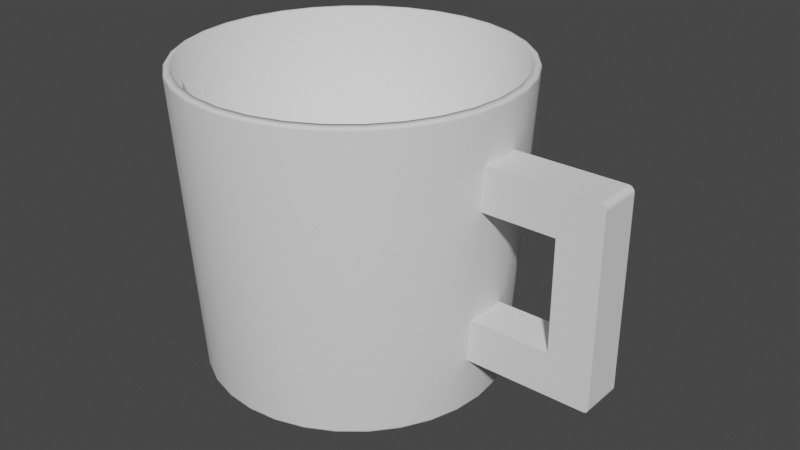 # Source: blend.blend  (saved by Blender 3.0.42; exported with 4.5.12 LTS)
import bpy
from mathutils import Matrix  # noqa: F401  (used for matrix-valued properties, if any)

bpy.ops.wm.read_factory_settings(use_empty=True)
scene = bpy.context.scene
scene.name = 'Scene'

# ---- collections
col_collection = bpy.data.collections.new('Collection'); scene.collection.children.link(col_collection)

# ---- world
world_world = bpy.data.worlds.new('World'); scene.world = world_world
world_world.use_nodes = True; world_world.node_tree.nodes.clear()
_N = world_world.node_tree.nodes; _L = world_world.node_tree.links
n0 = _N.new('ShaderNodeOutputWorld'); n0.name = 'World Output'; n0.location = (300, 300)
n1 = _N.new('ShaderNodeBackground'); n1.name = 'Background'; n1.location = (10, 300)
n1.inputs[0].default_value = (0.05088, 0.05088, 0.05088, 1.0)
_L.new(n1.outputs[0], n0.inputs[0])
n0.is_active_output = True
world_world.color = (0.05088, 0.05088, 0.05088)
world_world.use_sun_shadow = False
world_world.sun_shadow_jitter_overblur = 0.0

# ---- meshes
me_x = bpy.data.meshes.new('柱体')
me_x.from_pydata([(0.2056, 0.8186, -0.9246), (0.208, 0.8222, -0.9232), (0.2102, 0.8254, -0.9208), (0.212, 0.8282, -0.9177), (0.2135, 0.8304, -0.9139), (0.2144, 0.8318, -0.9098), (0.2031, 0.8149, -0.9251), (0.2149, 0.8324, -0.9054), (0.03541, 0.9096, -0.9246), (0.03705, 0.9136, -0.9232), (0.03855, 0.9172, -0.9208), (0.03983, 0.9203, -0.9177), (0.04082, 0.9227, -0.9139), (0.04148, 0.9243, -0.9098), (0.0337, 0.9055, -0.9251), (0.04177, 0.925, -0.9054), (-0.1493, 0.9656, -0.9246), (-0.1484, 0.9698, -0.9232), (-0.1477, 0.9737, -0.9208), (-0.147, 0.977, -0.9177), (-0.1465, 0.9795, -0.9139), (-0.1462, 0.9812, -0.9098), (-0.1502, 0.9613, -0.9251), (-0.146, 0.9819, -0.9054), (-0.3414, 1.0, -0.9098), (-0.3414, 0.9987, -0.9139), (-0.3414, 0.9961, -0.9177), (-0.3414, 0.9928, -0.9208), (-0.3414, 0.9888, -0.9232), (-0.3414, 0.9845, -0.9246), (-0.3414, 1.001, -0.9054), (-0.3414, 0.9801, -0.9251), (-0.3414, 0.9646, -0.8898), (-0.3414, 1.067, 1.078), (-0.1532, 0.9461, -0.8898), (-0.1331, 1.047, 1.078), (0.02778, 0.8912, -0.8898), (0.06711, 0.9861, 1.078), (0.1946, 0.8021, -0.8898), (0.2517, 0.8875, 1.078), (0.3407, 0.6821, -0.8898), (0.4134, 0.7548, 1.078), (0.4607, 0.5359, -0.8898), (0.5461, 0.593, 1.078), (0.5498, 0.3691, -0.8898), (0.6448, 0.4085, 1.078), (0.6047, 0.1882, -0.8898), (0.7055, 0.2082, 1.078), (0.6233, -3.109e-08, -0.8898), (0.726, -3.465e-08, 1.078), (0.6047, -0.1882, -0.8898), (0.7055, -0.2082, 1.078), (0.5498, -0.3691, -0.8898), (0.6448, -0.4085, 1.078), (0.4607, -0.5359, -0.8898), (0.5461, -0.593, 1.078), (0.3407, -0.6821, -0.8898), (0.4134, -0.7548, 1.078), (0.1946, -0.8021, -0.8898), (0.2517, -0.8875, 1.078), (0.02778, -0.8912, -0.8898), (0.06711, -0.9861, 1.078), (-0.1532, -0.9461, -0.8898), (-0.1331, -1.047, 1.078), (-0.3414, -0.9646, -0.8898), (-0.3414, -1.067, 1.078), (-0.5296, -0.9461, -0.8898), (-0.5496, -1.047, 1.078), (-0.7105, -0.8912, -0.8898), (-0.7498, -0.9861, 1.078), (-0.8773, -0.8021, -0.8898), (-0.9344, -0.8875, 1.078), (-1.023, -0.6821, -0.8898), (-1.096, -0.7548, 1.078), (-1.143, -0.5359, -0.8898), (-1.229, -0.593, 1.078), (-1.233, -0.3691, -0.8898), (-1.328, -0.4085, 1.078), (-1.287, -0.1882, -0.8898), (-1.388, -0.2082, 1.078), (-1.306, 2.454e-08, -0.8898), (-1.409, 2.751e-08, 1.078), (-1.287, 0.1882, -0.8898), (-1.388, 0.2082, 1.078), (-1.233, 0.3691, -0.8898), (-1.328, 0.4085, 1.078), (-1.143, 0.5359, -0.8898), (-1.229, 0.593, 1.078), (-1.023, 0.6821, -0.8898), (-1.096, 0.7548, 1.078), (-0.8773, 0.8021, -0.8898), (-0.9344, 0.8875, 1.078), (-0.7105, 0.8912, -0.8898), (-0.7498, 0.9861, 1.078), (-0.5296, 0.9461, -0.8898), (-0.5496, 1.047, 1.078), (-0.3414, 1.116, 1.055), (-0.3414, 1.097, 1.076), (-0.3414, 1.116, 1.06), (-0.3414, 1.115, 1.064), (-0.3414, 1.113, 1.068), (-0.3414, 1.11, 1.071), (-0.3414, 1.106, 1.074), (-0.3414, 1.102, 1.075), (-0.1273, 1.076, 1.076), (-0.1236, 1.095, 1.055), (-0.1264, 1.081, 1.075), (-0.1256, 1.085, 1.074), (-0.1249, 1.088, 1.071), (-0.1243, 1.091, 1.068), (-0.1239, 1.093, 1.064), (-0.1237, 1.094, 1.06), (0.07861, 1.014, 1.076), (0.08577, 1.031, 1.055), (0.08029, 1.018, 1.075), (0.08186, 1.022, 1.074), (0.08325, 1.025, 1.071), (0.08439, 1.028, 1.068), (0.08521, 1.03, 1.064), (0.08568, 1.031, 1.06), (0.2683, 0.9125, 1.076), (0.2787, 0.928, 1.055), (0.2708, 0.9161, 1.075), (0.2731, 0.9196, 1.074), (0.2751, 0.9226, 1.071), (0.2767, 0.925, 1.068), (0.2779, 0.9268, 1.064), (0.2786, 0.9278, 1.06), (0.4346, 0.776, 1.076), (0.4479, 0.7892, 1.055), (0.4377, 0.7791, 1.075), (0.4407, 0.782, 1.074), (0.4432, 0.7846, 1.071), (0.4453, 0.7867, 1.068), (0.4468, 0.7882, 1.064), (0.4477, 0.7891, 1.06), (0.5711, 0.6097, 1.076), (0.5867, 0.6201, 1.055), (0.5748, 0.6121, 1.075), (0.5782, 0.6144, 1.074), (0.5812, 0.6164, 1.071), (0.5837, 0.6181, 1.068), (0.5855, 0.6193, 1.064), (0.5865, 0.62, 1.06), (0.6725, 0.42, 1.076), (0.6898, 0.4271, 1.055), (0.6766, 0.4217, 1.075), (0.6804, 0.4232, 1.074), (0.6838, 0.4246, 1.071), (0.6865, 0.4257, 1.068), (0.6885, 0.4266, 1.064), (0.6896, 0.427, 1.06), (0.735, 0.2141, 1.076), (0.7533, 0.2178, 1.055), (0.7393, 0.215, 1.075), (0.7433, 0.2158, 1.074), (0.7469, 0.2165, 1.071), (0.7498, 0.217, 1.068), (0.7519, 0.2175, 1.064), (0.7531, 0.2177, 1.06), (0.7561, -3.465e-08, 1.076), (0.7748, -3.462e-08, 1.055), (0.7605, -3.465e-08, 1.075), (0.7646, -3.465e-08, 1.074), (0.7682, -3.465e-08, 1.071), (0.7712, -3.463e-08, 1.068), (0.7733, -3.463e-08, 1.064), (0.7745, -3.463e-08, 1.06), (0.735, -0.2141, 1.076), (0.7533, -0.2178, 1.055), (0.7393, -0.215, 1.075), (0.7433, -0.2158, 1.074), (0.7469, -0.2165, 1.071), (0.7498, -0.217, 1.068), (0.7519, -0.2175, 1.064), (0.7531, -0.2177, 1.06), (0.6725, -0.42, 1.076), (0.6898, -0.4271, 1.055), (0.6766, -0.4217, 1.075), (0.6804, -0.4232, 1.074), (0.6838, -0.4246, 1.071), (0.6865, -0.4257, 1.068), (0.6885, -0.4266, 1.064), (0.6896, -0.427, 1.06), (0.5711, -0.6097, 1.076), (0.5867, -0.6201, 1.055), (0.5748, -0.6121, 1.075), (0.5782, -0.6144, 1.074), (0.5812, -0.6164, 1.071), (0.5837, -0.6181, 1.068), (0.5855, -0.6193, 1.064), (0.5865, -0.62, 1.06), (0.4346, -0.776, 1.076), (0.4479, -0.7892, 1.055), (0.4377, -0.7791, 1.075), (0.4407, -0.782, 1.074), (0.4432, -0.7846, 1.071), (0.4453, -0.7867, 1.068), (0.4468, -0.7882, 1.064), (0.4477, -0.7891, 1.06), (0.2683, -0.9125, 1.076), (0.2787, -0.928, 1.055), (0.2708, -0.9161, 1.075), (0.2731, -0.9196, 1.074), (0.2751, -0.9226, 1.071), (0.2767, -0.925, 1.068), (0.2779, -0.9268, 1.064), (0.2786, -0.9278, 1.06), (0.07861, -1.014, 1.076), (0.08577, -1.031, 1.055), (0.08029, -1.018, 1.075), (0.08186, -1.022, 1.074), (0.08325, -1.025, 1.071), (0.08439, -1.028, 1.068), (0.08521, -1.03, 1.064), (0.08568, -1.031, 1.06), (-0.1273, -1.076, 1.076), (-0.1236, -1.095, 1.055), (-0.1264, -1.081, 1.075), (-0.1256, -1.085, 1.074), (-0.1249, -1.088, 1.071), (-0.1243, -1.091, 1.068), (-0.1239, -1.093, 1.064), (-0.1237, -1.094, 1.06), (-0.3414, -1.097, 1.076), (-0.3414, -1.116, 1.055), (-0.3414, -1.102, 1.075), (-0.3414, -1.106, 1.074), (-0.3414, -1.11, 1.071), (-0.3414, -1.113, 1.068), (-0.3414, -1.115, 1.064), (-0.3414, -1.116, 1.06), (-0.5555, -1.076, 1.076), (-0.5591, -1.095, 1.055), (-0.5563, -1.081, 1.075), (-0.5571, -1.085, 1.074), (-0.5578, -1.088, 1.071), (-0.5584, -1.091, 1.068), (-0.5588, -1.093, 1.064), (-0.5591, -1.094, 1.06), (-0.7613, -1.014, 1.076), (-0.7685, -1.031, 1.055), (-0.763, -1.018, 1.075), (-0.7646, -1.022, 1.074), (-0.766, -1.025, 1.071), (-0.7671, -1.028, 1.068), (-0.7679, -1.03, 1.064), (-0.7684, -1.031, 1.06), (-0.9511, -0.9125, 1.076), (-0.9615, -0.928, 1.055), (-0.9535, -0.9161, 1.075), (-0.9558, -0.9196, 1.074), (-0.9578, -0.9226, 1.071), (-0.9595, -0.925, 1.068), (-0.9606, -0.9268, 1.064), (-0.9613, -0.9278, 1.06), (-1.117, -0.776, 1.076), (-1.131, -0.7892, 1.055), (-1.12, -0.7791, 1.075), (-1.123, -0.782, 1.074), (-1.126, -0.7846, 1.071), (-1.128, -0.7867, 1.068), (-1.13, -0.7882, 1.064), (-1.13, -0.7891, 1.06), (-1.254, -0.6097, 1.076), (-1.269, -0.6201, 1.055), (-1.257, -0.6121, 1.075), (-1.261, -0.6144, 1.074), (-1.264, -0.6164, 1.071), (-1.266, -0.6181, 1.068), (-1.268, -0.6193, 1.064), (-1.269, -0.62, 1.06), (-1.355, -0.42, 1.076), (-1.373, -0.4271, 1.055), (-1.359, -0.4217, 1.075), (-1.363, -0.4232, 1.074), (-1.366, -0.4246, 1.071), (-1.369, -0.4257, 1.068), (-1.371, -0.4266, 1.064), (-1.372, -0.427, 1.06), (-1.418, -0.2141, 1.076), (-1.436, -0.2178, 1.055), (-1.422, -0.215, 1.075), (-1.426, -0.2158, 1.074), (-1.43, -0.2165, 1.071), (-1.433, -0.217, 1.068), (-1.435, -0.2175, 1.064), (-1.436, -0.2177, 1.06), (-1.439, 2.751e-08, 1.076), (-1.458, 2.748e-08, 1.055), (-1.443, 2.752e-08, 1.075), (-1.447, 2.752e-08, 1.074), (-1.451, 2.752e-08, 1.071), (-1.454, 2.752e-08, 1.068), (-1.456, 2.749e-08, 1.064), (-1.457, 2.749e-08, 1.06), (-1.418, 0.2141, 1.076), (-1.436, 0.2178, 1.055), (-1.422, 0.215, 1.075), (-1.426, 0.2158, 1.074), (-1.43, 0.2165, 1.071), (-1.433, 0.217, 1.068), (-1.435, 0.2175, 1.064), (-1.436, 0.2177, 1.06), (-1.355, 0.42, 1.076), (-1.373, 0.4271, 1.055), (-1.359, 0.4217, 1.075), (-1.363, 0.4232, 1.074), (-1.366, 0.4246, 1.071), (-1.369, 0.4257, 1.068), (-1.371, 0.4266, 1.064), (-1.372, 0.427, 1.06), (-1.254, 0.6097, 1.076), (-1.269, 0.6201, 1.055), (-1.257, 0.6121, 1.075), (-1.261, 0.6144, 1.074), (-1.264, 0.6164, 1.071), (-1.266, 0.6181, 1.068), (-1.268, 0.6193, 1.064), (-1.269, 0.62, 1.06), (-1.117, 0.776, 1.076), (-1.131, 0.7892, 1.055), (-1.12, 0.7791, 1.075), (-1.123, 0.782, 1.074), (-1.126, 0.7846, 1.071), (-1.128, 0.7867, 1.068), (-1.13, 0.7882, 1.064), (-1.13, 0.7891, 1.06), (-0.9511, 0.9125, 1.076), (-0.9615, 0.928, 1.055), (-0.9535, 0.9161, 1.075), (-0.9558, 0.9196, 1.074), (-0.9578, 0.9226, 1.071), (-0.9595, 0.925, 1.068), (-0.9606, 0.9268, 1.064), (-0.9613, 0.9278, 1.06), (-0.7613, 1.014, 1.076), (-0.7685, 1.031, 1.055), (-0.763, 1.018, 1.075), (-0.7646, 1.022, 1.074), (-0.766, 1.025, 1.071), (-0.7671, 1.028, 1.068), (-0.7679, 1.03, 1.064), (-0.7684, 1.031, 1.06), (-0.5555, 1.076, 1.076), (-0.5591, 1.095, 1.055), (-0.5563, 1.081, 1.075), (-0.5571, 1.085, 1.074), (-0.5578, 1.088, 1.071), (-0.5584, 1.091, 1.068), (-0.5588, 1.093, 1.064), (-0.5591, 1.094, 1.06), (0.3666, 0.7079, -0.9054), (0.3517, 0.693, -0.9251), (0.366, 0.7074, -0.9098), (0.3648, 0.7062, -0.9139), (0.363, 0.7043, -0.9177), (0.3606, 0.702, -0.9208), (0.3579, 0.6992, -0.9232), (0.3548, 0.6962, -0.9246), (0.4911, 0.5562, -0.9054), (0.4736, 0.5445, -0.9251), (0.4904, 0.5558, -0.9098), (0.489, 0.5548, -0.9139), (0.4869, 0.5534, -0.9177), (0.4841, 0.5515, -0.9208), (0.4808, 0.5494, -0.9232), (0.4773, 0.547, -0.9246), (0.5836, 0.3831, -0.9054), (0.5641, 0.3751, -0.9251), (0.5829, 0.3828, -0.9098), (0.5813, 0.3822, -0.9139), (0.5789, 0.3812, -0.9177), (0.5758, 0.3799, -0.9208), (0.5722, 0.3784, -0.9232), (0.5682, 0.3768, -0.9246), (0.6406, 0.1953, -0.9054), (0.6199, 0.1912, -0.9251), (0.6398, 0.1952, -0.9098), (0.6381, 0.1948, -0.9139), (0.6356, 0.1943, -0.9177), (0.6323, 0.1937, -0.9208), (0.6285, 0.1929, -0.9232), (0.6243, 0.1921, -0.9246), (0.6598, -3.113e-08, -0.9054), (0.6387, -2.988e-08, -0.9251), (0.659, -3.109e-08, -0.9098), (0.6573, -3.1e-08, -0.9139), (0.6547, -3.085e-08, -0.9177), (0.6514, -3.065e-08, -0.9208), (0.6475, -3.04e-08, -0.9232), (0.6432, -3.014e-08, -0.9246), (0.6406, -0.1953, -0.9054), (0.6199, -0.1912, -0.9251), (0.6398, -0.1952, -0.9098), (0.6381, -0.1948, -0.9139), (0.6356, -0.1943, -0.9177), (0.6323, -0.1937, -0.9208), (0.6285, -0.1929, -0.9232), (0.6243, -0.1921, -0.9246), (0.5836, -0.3831, -0.9054), (0.5641, -0.3751, -0.9251), (0.5829, -0.3828, -0.9098), (0.5813, -0.3822, -0.9139), (0.5789, -0.3812, -0.9177), (0.5758, -0.3799, -0.9208), (0.5722, -0.3784, -0.9232), (0.5682, -0.3768, -0.9246), (0.4911, -0.5562, -0.9054), (0.4736, -0.5445, -0.9251), (0.4904, -0.5558, -0.9098), (0.489, -0.5548, -0.9139), (0.4869, -0.5534, -0.9177), (0.4841, -0.5515, -0.9208), (0.4808, -0.5494, -0.9232), (0.4773, -0.547, -0.9246), (0.3666, -0.7079, -0.9054), (0.3517, -0.693, -0.9251), (0.366, -0.7074, -0.9098), (0.3648, -0.7062, -0.9139), (0.363, -0.7043, -0.9177), (0.3606, -0.702, -0.9208), (0.3579, -0.6992, -0.9232), (0.3548, -0.6962, -0.9246), (0.2149, -0.8324, -0.9054), (0.2031, -0.8149, -0.9251), (0.2144, -0.8318, -0.9098), (0.2135, -0.8304, -0.9139), (0.212, -0.8282, -0.9177), (0.2102, -0.8254, -0.9208), (0.208, -0.8222, -0.9232), (0.2056, -0.8186, -0.9246), (0.04177, -0.925, -0.9054), (0.0337, -0.9055, -0.9251), (0.04148, -0.9243, -0.9098), (0.04082, -0.9227, -0.9139), (0.03983, -0.9203, -0.9177), (0.03855, -0.9172, -0.9208), (0.03705, -0.9136, -0.9232), (0.03541, -0.9096, -0.9246), (-0.146, -0.9819, -0.9054), (-0.1502, -0.9613, -0.9251), (-0.1462, -0.9812, -0.9098), (-0.1465, -0.9795, -0.9139), (-0.147, -0.977, -0.9177), (-0.1477, -0.9737, -0.9208), (-0.1484, -0.9698, -0.9232), (-0.1493, -0.9656, -0.9246), (-0.3414, -1.001, -0.9054), (-0.3414, -0.9801, -0.9251), (-0.3414, -1.0, -0.9098), (-0.3414, -0.9987, -0.9139), (-0.3414, -0.9961, -0.9177), (-0.3414, -0.9928, -0.9208), (-0.3414, -0.9888, -0.9232), (-0.3414, -0.9845, -0.9246), (-0.5367, -0.9819, -0.9054), (-0.5326, -0.9613, -0.9251), (-0.5365, -0.9812, -0.9098), (-0.5362, -0.9795, -0.9139), (-0.5357, -0.977, -0.9177), (-0.535, -0.9737, -0.9208), (-0.5343, -0.9698, -0.9232), (-0.5334, -0.9656, -0.9246), (-0.7245, -0.925, -0.9054), (-0.7164, -0.9055, -0.9251), (-0.7242, -0.9243, -0.9098), (-0.7235, -0.9227, -0.9139), (-0.7226, -0.9203, -0.9177), (-0.7213, -0.9172, -0.9208), (-0.7198, -0.9136, -0.9232), (-0.7181, -0.9096, -0.9246), (-0.8976, -0.8324, -0.9054), (-0.8859, -0.8149, -0.9251), (-0.8972, -0.8318, -0.9098), (-0.8962, -0.8304, -0.9139), (-0.8948, -0.8282, -0.9177), (-0.8929, -0.8254, -0.9208), (-0.8907, -0.8222, -0.9232), (-0.8883, -0.8186, -0.9246), (-1.049, -0.7079, -0.9054), (-1.034, -0.693, -0.9251), (-1.049, -0.7074, -0.9098), (-1.048, -0.7062, -0.9139), (-1.046, -0.7043, -0.9177), (-1.043, -0.702, -0.9208), (-1.041, -0.6992, -0.9232), (-1.038, -0.6962, -0.9246), (-1.174, -0.5562, -0.9054), (-1.156, -0.5445, -0.9251), (-1.173, -0.5558, -0.9098), (-1.172, -0.5548, -0.9139), (-1.17, -0.5534, -0.9177), (-1.167, -0.5515, -0.9208), (-1.164, -0.5494, -0.9232), (-1.16, -0.547, -0.9246), (-1.266, -0.3831, -0.9054), (-1.247, -0.3751, -0.9251), (-1.266, -0.3828, -0.9098), (-1.264, -0.3822, -0.9139), (-1.262, -0.3812, -0.9177), (-1.259, -0.3799, -0.9208), (-1.255, -0.3784, -0.9232), (-1.251, -0.3768, -0.9246), (-1.323, -0.1953, -0.9054), (-1.303, -0.1912, -0.9251), (-1.323, -0.1952, -0.9098), (-1.321, -0.1948, -0.9139), (-1.318, -0.1943, -0.9177), (-1.315, -0.1937, -0.9208), (-1.311, -0.1929, -0.9232), (-1.307, -0.1921, -0.9246), (-1.343, 2.457e-08, -0.9054), (-1.321, 2.461e-08, -0.9251), (-1.342, 2.456e-08, -0.9098), (-1.34, 2.458e-08, -0.9139), (-1.337, 2.456e-08, -0.9177), (-1.334, 2.458e-08, -0.9208), (-1.33, 2.458e-08, -0.9232), (-1.326, 2.459e-08, -0.9246), (-1.323, 0.1953, -0.9054), (-1.303, 0.1912, -0.9251), (-1.323, 0.1952, -0.9098), (-1.321, 0.1948, -0.9139), (-1.318, 0.1943, -0.9177), (-1.315, 0.1937, -0.9208), (-1.311, 0.1929, -0.9232), (-1.307, 0.1921, -0.9246), (-1.266, 0.3831, -0.9054), (-1.247, 0.3751, -0.9251), (-1.266, 0.3828, -0.9098), (-1.264, 0.3822, -0.9139), (-1.262, 0.3812, -0.9177), (-1.259, 0.3799, -0.9208), (-1.255, 0.3784, -0.9232), (-1.251, 0.3768, -0.9246), (-1.174, 0.5562, -0.9054), (-1.156, 0.5445, -0.9251), (-1.173, 0.5558, -0.9098), (-1.172, 0.5548, -0.9139), (-1.17, 0.5534, -0.9177), (-1.167, 0.5515, -0.9208), (-1.164, 0.5494, -0.9232), (-1.16, 0.547, -0.9246), (-1.049, 0.7079, -0.9054), (-1.034, 0.693, -0.9251), (-1.049, 0.7074, -0.9098), (-1.048, 0.7062, -0.9139), (-1.046, 0.7043, -0.9177), (-1.043, 0.702, -0.9208), (-1.041, 0.6992, -0.9232), (-1.038, 0.6962, -0.9246), (-0.8976, 0.8324, -0.9054), (-0.8859, 0.8149, -0.9251), (-0.8972, 0.8318, -0.9098), (-0.8962, 0.8304, -0.9139), (-0.8948, 0.8282, -0.9177), (-0.8929, 0.8254, -0.9208), (-0.8907, 0.8222, -0.9232), (-0.8883, 0.8186, -0.9246), (-0.7245, 0.925, -0.9054), (-0.7164, 0.9055, -0.9251), (-0.7242, 0.9243, -0.9098), (-0.7235, 0.9227, -0.9139), (-0.7226, 0.9203, -0.9177), (-0.7213, 0.9172, -0.9208), (-0.7198, 0.9136, -0.9232), (-0.7181, 0.9096, -0.9246), (-0.5367, 0.9819, -0.9054), (-0.5326, 0.9613, -0.9251), (-0.5365, 0.9812, -0.9098), (-0.5362, 0.9795, -0.9139), (-0.5357, 0.977, -0.9177), (-0.535, 0.9737, -0.9208), (-0.5343, 0.9698, -0.9232), (-0.5334, 0.9656, -0.9246), (1.216, -0.1426, -0.5677), (1.216, -0.1426, -0.2826), (1.216, 0.1426, -0.5677), (1.216, 0.1426, -0.2826), (1.501, -0.1426, -0.2826), (1.501, 0.1426, -0.2826), (1.216, 0.1426, -0.5677), (1.216, -0.1426, -0.5677), (1.216, -0.1426, -0.2826), (1.216, 0.1426, -0.2826), (0.6161, 0.1426, -0.5677), (0.6161, -0.1426, -0.5677), (0.6161, -0.1426, -0.2826), (0.6161, 0.1426, -0.2826), (1.216, -0.1426, -0.2826), (1.216, 0.1426, -0.2826), (1.501, 0.1426, -0.2826), (1.501, -0.1426, -0.2826), (1.216, -0.1426, 0.4433), (1.216, 0.1426, 0.4433), (1.501, 0.1426, 0.4433), (1.501, -0.1426, 0.4433), (1.216, -0.1426, 0.7317), (1.216, 0.1426, 0.7317), (1.216, -0.1426, 0.4433), (1.216, 0.1426, 0.4433), (1.216, -0.1426, 0.7317), (1.216, 0.1426, 0.7317), (0.7089, -0.1426, 0.4433), (0.7089, 0.1426, 0.4433), (0.7089, -0.1426, 0.7317), (0.7089, 0.1426, 0.7317), (1.475, -0.1426, -0.5677), (1.501, -0.1426, -0.5412), (1.485, -0.1426, -0.5657), (1.493, -0.1426, -0.5599), (1.499, -0.1426, -0.5514), (1.501, 0.1426, -0.5412), (1.475, 0.1426, -0.5677), (1.499, 0.1426, -0.5514), (1.493, 0.1426, -0.5599), (1.485, 0.1426, -0.5657), (1.46, 0.1426, 0.7317), (1.501, 0.1426, 0.6904), (1.469, 0.1426, 0.7307), (1.478, 0.1426, 0.7276), (1.486, 0.1426, 0.7227), (1.492, 0.1426, 0.7162), (1.497, 0.1426, 0.7083), (1.5, 0.1426, 0.6996), (1.501, -0.1426, 0.6904), (1.46, -0.1426, 0.7317), (1.5, -0.1426, 0.6996), (1.497, -0.1426, 0.7083), (1.492, -0.1426, 0.7162), (1.486, -0.1426, 0.7227), (1.478, -0.1426, 0.7276), (1.469, -0.1426, 0.7307)], [], [(23, 105, 113, 15), (112, 104, 35, 37), (120, 112, 37, 39), (128, 120, 39, 41), (136, 128, 41, 43), (144, 136, 43, 45), (152, 144, 45, 47), (160, 152, 47, 49), (168, 160, 49, 51), (176, 168, 51, 53), (184, 176, 53, 55), (192, 184, 55, 57), (200, 192, 57, 59), (208, 200, 59, 61), (216, 208, 61, 63), (224, 216, 63, 65), (232, 224, 65, 67), (240, 232, 67, 69), (248, 240, 69, 71), (256, 248, 71, 73), (264, 256, 73, 75), (272, 264, 75, 77), (280, 272, 77, 79), (288, 280, 79, 81), (296, 288, 81, 83), (304, 296, 83, 85), (312, 304, 85, 87), (320, 312, 87, 89), (328, 320, 89, 91), (336, 328, 91, 93), (344, 336, 93, 95), (97, 344, 95, 33), (568, 345, 96, 30), (32, 34, 35, 33), (34, 36, 37, 35), (36, 38, 39, 37), (38, 40, 41, 39), (40, 42, 43, 41), (42, 44, 45, 43), (44, 46, 47, 45), (46, 48, 49, 47), (48, 50, 51, 49), (50, 52, 53, 51), (52, 54, 55, 53), (54, 56, 57, 55), (56, 58, 59, 57), (58, 60, 61, 59), (60, 62, 63, 61), (62, 64, 65, 63), (64, 66, 67, 65), (66, 68, 69, 67), (68, 70, 71, 69), (70, 72, 73, 71), (72, 74, 75, 73), (74, 76, 77, 75), (76, 78, 79, 77), (78, 80, 81, 79), (80, 82, 83, 81), (82, 84, 85, 83), (84, 86, 87, 85), (86, 88, 89, 87), (88, 90, 91, 89), (90, 92, 93, 91), (92, 94, 95, 93), (94, 32, 33, 95), (32, 94, 92, 90, 88, 86, 84, 82, 80, 78, 76, 74, 72, 70, 68, 66, 64, 62, 60, 58, 56, 54, 52, 50, 48, 46, 44, 42, 40, 38, 36, 34), (31, 22, 14, 6, 353, 361, 369, 377, 385, 393, 401, 409, 417, 425, 433, 441, 449, 457, 465, 473, 481, 489, 497, 505, 513, 521, 529, 537, 545, 553, 561, 569), (7, 121, 129, 352), (352, 129, 137, 360), (360, 137, 145, 368), (368, 145, 153, 376), (376, 153, 161, 384), (384, 161, 169, 392), (392, 169, 177, 400), (400, 177, 185, 408), (408, 185, 193, 416), (416, 193, 201, 424), (424, 201, 209, 432), (432, 209, 217, 440), (440, 217, 225, 448), (448, 225, 233, 456), (456, 233, 241, 464), (464, 241, 249, 472), (472, 249, 257, 480), (480, 257, 265, 488), (488, 265, 273, 496), (496, 273, 281, 504), (504, 281, 289, 512), (512, 289, 297, 520), (520, 297, 305, 528), (528, 305, 313, 536), (536, 313, 321, 544), (544, 321, 329, 552), (552, 329, 337, 560), (560, 337, 345, 568), (30, 23, 21, 24), (15, 113, 121, 7), (105, 96, 98, 111), (111, 98, 99, 110), (110, 99, 100, 109), (109, 100, 101, 108), (108, 101, 102, 107), (107, 102, 103, 106), (106, 103, 97, 104), (113, 105, 111, 119), (119, 111, 110, 118), (118, 110, 109, 117), (117, 109, 108, 116), (116, 108, 107, 115), (115, 107, 106, 114), (114, 106, 104, 112), (121, 113, 119, 127), (127, 119, 118, 126), (126, 118, 117, 125), (125, 117, 116, 124), (124, 116, 115, 123), (123, 115, 114, 122), (122, 114, 112, 120), (129, 121, 127, 135), (135, 127, 126, 134), (134, 126, 125, 133), (133, 125, 124, 132), (132, 124, 123, 131), (131, 123, 122, 130), (130, 122, 120, 128), (137, 129, 135, 143), (143, 135, 134, 142), (142, 134, 133, 141), (141, 133, 132, 140), (140, 132, 131, 139), (139, 131, 130, 138), (138, 130, 128, 136), (145, 137, 143, 151), (151, 143, 142, 150), (150, 142, 141, 149), (149, 141, 140, 148), (148, 140, 139, 147), (147, 139, 138, 146), (146, 138, 136, 144), (153, 145, 151, 159), (159, 151, 150, 158), (158, 150, 149, 157), (157, 149, 148, 156), (156, 148, 147, 155), (155, 147, 146, 154), (154, 146, 144, 152), (161, 153, 159, 167), (167, 159, 158, 166), (166, 158, 157, 165), (165, 157, 156, 164), (164, 156, 155, 163), (163, 155, 154, 162), (162, 154, 152, 160), (169, 161, 167, 175), (175, 167, 166, 174), (174, 166, 165, 173), (173, 165, 164, 172), (172, 164, 163, 171), (171, 163, 162, 170), (170, 162, 160, 168), (177, 169, 175, 183), (183, 175, 174, 182), (182, 174, 173, 181), (181, 173, 172, 180), (180, 172, 171, 179), (179, 171, 170, 178), (178, 170, 168, 176), (185, 177, 183, 191), (191, 183, 182, 190), (190, 182, 181, 189), (189, 181, 180, 188), (188, 180, 179, 187), (187, 179, 178, 186), (186, 178, 176, 184), (193, 185, 191, 199), (199, 191, 190, 198), (198, 190, 189, 197), (197, 189, 188, 196), (196, 188, 187, 195), (195, 187, 186, 194), (194, 186, 184, 192), (201, 193, 199, 207), (207, 199, 198, 206), (206, 198, 197, 205), (205, 197, 196, 204), (204, 196, 195, 203), (203, 195, 194, 202), (202, 194, 192, 200), (209, 201, 207, 215), (215, 207, 206, 214), (214, 206, 205, 213), (213, 205, 204, 212), (212, 204, 203, 211), (211, 203, 202, 210), (210, 202, 200, 208), (217, 209, 215, 223), (223, 215, 214, 222), (222, 214, 213, 221), (221, 213, 212, 220), (220, 212, 211, 219), (219, 211, 210, 218), (218, 210, 208, 216), (225, 217, 223, 231), (231, 223, 222, 230), (230, 222, 221, 229), (229, 221, 220, 228), (228, 220, 219, 227), (227, 219, 218, 226), (226, 218, 216, 224), (233, 225, 231, 239), (239, 231, 230, 238), (238, 230, 229, 237), (237, 229, 228, 236), (236, 228, 227, 235), (235, 227, 226, 234), (234, 226, 224, 232), (241, 233, 239, 247), (247, 239, 238, 246), (246, 238, 237, 245), (245, 237, 236, 244), (244, 236, 235, 243), (243, 235, 234, 242), (242, 234, 232, 240), (249, 241, 247, 255), (255, 247, 246, 254), (254, 246, 245, 253), (253, 245, 244, 252), (252, 244, 243, 251), (251, 243, 242, 250), (250, 242, 240, 248), (257, 249, 255, 263), (263, 255, 254, 262), (262, 254, 253, 261), (261, 253, 252, 260), (260, 252, 251, 259), (259, 251, 250, 258), (258, 250, 248, 256), (265, 257, 263, 271), (271, 263, 262, 270), (270, 262, 261, 269), (269, 261, 260, 268), (268, 260, 259, 267), (267, 259, 258, 266), (266, 258, 256, 264), (273, 265, 271, 279), (279, 271, 270, 278), (278, 270, 269, 277), (277, 269, 268, 276), (276, 268, 267, 275), (275, 267, 266, 274), (274, 266, 264, 272), (281, 273, 279, 287), (287, 279, 278, 286), (286, 278, 277, 285), (285, 277, 276, 284), (284, 276, 275, 283), (283, 275, 274, 282), (282, 274, 272, 280), (289, 281, 287, 295), (295, 287, 286, 294), (294, 286, 285, 293), (293, 285, 284, 292), (292, 284, 283, 291), (291, 283, 282, 290), (290, 282, 280, 288), (297, 289, 295, 303), (303, 295, 294, 302), (302, 294, 293, 301), (301, 293, 292, 300), (300, 292, 291, 299), (299, 291, 290, 298), (298, 290, 288, 296), (305, 297, 303, 311), (311, 303, 302, 310), (310, 302, 301, 309), (309, 301, 300, 308), (308, 300, 299, 307), (307, 299, 298, 306), (306, 298, 296, 304), (313, 305, 311, 319), (319, 311, 310, 318), (318, 310, 309, 317), (317, 309, 308, 316), (316, 308, 307, 315), (315, 307, 306, 314), (314, 306, 304, 312), (321, 313, 319, 327), (327, 319, 318, 326), (326, 318, 317, 325), (325, 317, 316, 324), (324, 316, 315, 323), (323, 315, 314, 322), (322, 314, 312, 320), (329, 321, 327, 335), (335, 327, 326, 334), (334, 326, 325, 333), (333, 325, 324, 332), (332, 324, 323, 331), (331, 323, 322, 330), (330, 322, 320, 328), (337, 329, 335, 343), (343, 335, 334, 342), (342, 334, 333, 341), (341, 333, 332, 340), (340, 332, 331, 339), (339, 331, 330, 338), (338, 330, 328, 336), (345, 337, 343, 351), (351, 343, 342, 350), (350, 342, 341, 349), (349, 341, 340, 348), (348, 340, 339, 347), (347, 339, 338, 346), (346, 338, 336, 344), (96, 345, 351, 98), (98, 351, 350, 99), (99, 350, 349, 100), (100, 349, 348, 101), (101, 348, 347, 102), (102, 347, 346, 103), (103, 346, 344, 97), (104, 97, 33, 35), (24, 21, 20, 25), (25, 20, 19, 26), (26, 19, 18, 27), (27, 18, 17, 28), (28, 17, 16, 29), (29, 16, 22, 31), (23, 15, 13, 21), (21, 13, 12, 20), (20, 12, 11, 19), (19, 11, 10, 18), (18, 10, 9, 17), (17, 9, 8, 16), (16, 8, 14, 22), (15, 7, 5, 13), (13, 5, 4, 12), (12, 4, 3, 11), (11, 3, 2, 10), (10, 2, 1, 9), (9, 1, 0, 8), (8, 0, 6, 14), (7, 352, 354, 5), (5, 354, 355, 4), (4, 355, 356, 3), (3, 356, 357, 2), (2, 357, 358, 1), (1, 358, 359, 0), (0, 359, 353, 6), (352, 360, 362, 354), (354, 362, 363, 355), (355, 363, 364, 356), (356, 364, 365, 357), (357, 365, 366, 358), (358, 366, 367, 359), (359, 367, 361, 353), (360, 368, 370, 362), (362, 370, 371, 363), (363, 371, 372, 364), (364, 372, 373, 365), (365, 373, 374, 366), (366, 374, 375, 367), (367, 375, 369, 361), (368, 376, 378, 370), (370, 378, 379, 371), (371, 379, 380, 372), (372, 380, 381, 373), (373, 381, 382, 374), (374, 382, 383, 375), (375, 383, 377, 369), (376, 384, 386, 378), (378, 386, 387, 379), (379, 387, 388, 380), (380, 388, 389, 381), (381, 389, 390, 382), (382, 390, 391, 383), (383, 391, 385, 377), (384, 392, 394, 386), (386, 394, 395, 387), (387, 395, 396, 388), (388, 396, 397, 389), (389, 397, 398, 390), (390, 398, 399, 391), (391, 399, 393, 385), (392, 400, 402, 394), (394, 402, 403, 395), (395, 403, 404, 396), (396, 404, 405, 397), (397, 405, 406, 398), (398, 406, 407, 399), (399, 407, 401, 393), (400, 408, 410, 402), (402, 410, 411, 403), (403, 411, 412, 404), (404, 412, 413, 405), (405, 413, 414, 406), (406, 414, 415, 407), (407, 415, 409, 401), (408, 416, 418, 410), (410, 418, 419, 411), (411, 419, 420, 412), (412, 420, 421, 413), (413, 421, 422, 414), (414, 422, 423, 415), (415, 423, 417, 409), (416, 424, 426, 418), (418, 426, 427, 419), (419, 427, 428, 420), (420, 428, 429, 421), (421, 429, 430, 422), (422, 430, 431, 423), (423, 431, 425, 417), (424, 432, 434, 426), (426, 434, 435, 427), (427, 435, 436, 428), (428, 436, 437, 429), (429, 437, 438, 430), (430, 438, 439, 431), (431, 439, 433, 425), (432, 440, 442, 434), (434, 442, 443, 435), (435, 443, 444, 436), (436, 444, 445, 437), (437, 445, 446, 438), (438, 446, 447, 439), (439, 447, 441, 433), (440, 448, 450, 442), (442, 450, 451, 443), (443, 451, 452, 444), (444, 452, 453, 445), (445, 453, 454, 446), (446, 454, 455, 447), (447, 455, 449, 441), (448, 456, 458, 450), (450, 458, 459, 451), (451, 459, 460, 452), (452, 460, 461, 453), (453, 461, 462, 454), (454, 462, 463, 455), (455, 463, 457, 449), (456, 464, 466, 458), (458, 466, 467, 459), (459, 467, 468, 460), (460, 468, 469, 461), (461, 469, 470, 462), (462, 470, 471, 463), (463, 471, 465, 457), (464, 472, 474, 466), (466, 474, 475, 467), (467, 475, 476, 468), (468, 476, 477, 469), (469, 477, 478, 470), (470, 478, 479, 471), (471, 479, 473, 465), (472, 480, 482, 474), (474, 482, 483, 475), (475, 483, 484, 476), (476, 484, 485, 477), (477, 485, 486, 478), (478, 486, 487, 479), (479, 487, 481, 473), (480, 488, 490, 482), (482, 490, 491, 483), (483, 491, 492, 484), (484, 492, 493, 485), (485, 493, 494, 486), (486, 494, 495, 487), (487, 495, 489, 481), (488, 496, 498, 490), (490, 498, 499, 491), (491, 499, 500, 492), (492, 500, 501, 493), (493, 501, 502, 494), (494, 502, 503, 495), (495, 503, 497, 489), (496, 504, 506, 498), (498, 506, 507, 499), (499, 507, 508, 500), (500, 508, 509, 501), (501, 509, 510, 502), (502, 510, 511, 503), (503, 511, 505, 497), (504, 512, 514, 506), (506, 514, 515, 507), (507, 515, 516, 508), (508, 516, 517, 509), (509, 517, 518, 510), (510, 518, 519, 511), (511, 519, 513, 505), (512, 520, 522, 514), (514, 522, 523, 515), (515, 523, 524, 516), (516, 524, 525, 517), (517, 525, 526, 518), (518, 526, 527, 519), (519, 527, 521, 513), (520, 528, 530, 522), (522, 530, 531, 523), (523, 531, 532, 524), (524, 532, 533, 525), (525, 533, 534, 526), (526, 534, 535, 527), (527, 535, 529, 521), (528, 536, 538, 530), (530, 538, 539, 531), (531, 539, 540, 532), (532, 540, 541, 533), (533, 541, 542, 534), (534, 542, 543, 535), (535, 543, 537, 529), (536, 544, 546, 538), (538, 546, 547, 539), (539, 547, 548, 540), (540, 548, 549, 541), (541, 549, 550, 542), (542, 550, 551, 543), (543, 551, 545, 537), (544, 552, 554, 546), (546, 554, 555, 547), (547, 555, 556, 548), (548, 556, 557, 549), (549, 557, 558, 550), (550, 558, 559, 551), (551, 559, 553, 545), (552, 560, 562, 554), (554, 562, 563, 555), (555, 563, 564, 556), (556, 564, 565, 557), (557, 565, 566, 558), (558, 566, 567, 559), (559, 567, 561, 553), (560, 568, 570, 562), (562, 570, 571, 563), (563, 571, 572, 564), (564, 572, 573, 565), (565, 573, 574, 566), (566, 574, 575, 567), (567, 575, 569, 561), (568, 30, 24, 570), (570, 24, 25, 571), (571, 25, 26, 572), (572, 26, 27, 573), (573, 27, 28, 574), (574, 28, 29, 575), (575, 29, 31, 569), (30, 96, 105, 23), (577, 579, 585, 584), (608, 610, 611, 612, 609, 580, 577, 576), (578, 579, 581, 613, 615, 616, 617, 614), (613, 581, 580, 609), (579, 577, 590, 591), (585, 582, 586, 589), (578, 576, 583, 582), (579, 578, 582, 585), (576, 577, 584, 583), (587, 588, 589, 586), (583, 584, 588, 587), (584, 585, 589, 588), (582, 583, 587, 586), (591, 590, 594, 595), (577, 580, 593, 590), (581, 579, 591, 592), (580, 581, 592, 593), (590, 593, 597, 594), (592, 591, 595, 596), (593, 592, 596, 597), (597, 596, 619, 626), (618, 599, 598, 627), (594, 597, 626, 628, 629, 630, 631, 632, 633, 627, 598), (599, 595, 601, 603), (603, 601, 605, 607), (598, 599, 603, 602), (594, 598, 602, 600), (595, 594, 600, 601), (605, 604, 606, 607), (602, 603, 607, 606), (600, 602, 606, 604), (601, 600, 604, 605), (608, 614, 617, 610), (610, 617, 616, 611), (611, 616, 615, 612), (612, 615, 613, 609), (578, 614, 608, 576), (618, 627, 633, 620), (620, 633, 632, 621), (621, 632, 631, 622), (622, 631, 630, 623), (623, 630, 629, 624), (624, 629, 628, 625), (625, 628, 626, 619), (596, 595, 599, 618, 620, 621, 622, 623, 624, 625, 619)])
me_x.polygons.foreach_set('use_smooth', [1, 1, 1, 1, 1, 1, 1, 1, 1, 1, 1, 1, 1, 1, 1, 1, 1, 1, 1, 1, 1, 1, 1, 1, 1, 1, 1, 1, 1, 1, 1, 1, 1, 1, 1, 1, 1, 1, 1, 1, 1, 1, 1, 1, 1, 1, 1, 1, 1, 1, 1, 1, 1, 1, 1, 1, 1, 1, 1, 1, 1, 1, 1, 1, 1, 1, 1, 1, 1, 1, 1, 1, 1, 1, 1, 1, 1, 1, 1, 1, 1, 1, 1, 1, 1, 1, 1, 1, 1, 1, 1, 1, 1, 1, 1, 1, 1, 1, 1, 1, 1, 1, 1, 1, 1, 1, 1, 1, 1, 1, 1, 1, 1, 1, 1, 1, 1, 1, 1, 1, 1, 1, 1, 1, 1, 1, 1, 1, 1, 1, 1, 1, 1, 1, 1, 1, 1, 1, 1, 1, 1, 1, 1, 1, 1, 1, 1, 1, 1, 1, 1, 1, 1, 1, 1, 1, 1, 1, 1, 1, 1, 1, 1, 1, 1, 1, 1, 1, 1, 1, 1, 1, 1, 1, 1, 1, 1, 1, 1, 1, 1, 1, 1, 1, 1, 1, 1, 1, 1, 1, 1, 1, 1, 1, 1, 1, 1, 1, 1, 1, 1, 1, 1, 1, 1, 1, 1, 1, 1, 1, 1, 1, 1, 1, 1, 1, 1, 1, 1, 1, 1, 1, 1, 1, 1, 1, 1, 1, 1, 1, 1, 1, 1, 1, 1, 1, 1, 1, 1, 1, 1, 1, 1, 1, 1, 1, 1, 1, 1, 1, 1, 1, 1, 1, 1, 1, 1, 1, 1, 1, 1, 1, 1, 1, 1, 1, 1, 1, 1, 1, 1, 1, 1, 1, 1, 1, 1, 1, 1, 1, 1, 1, 1, 1, 1, 1, 1, 1, 1, 1, 1, 1, 1, 1, 1, 1, 1, 1, 1, 1, 1, 1, 1, 1, 1, 1, 1, 1, 1, 1, 1, 1, 1, 1, 1, 1, 1, 1, 1, 1, 1, 1, 1, 1, 1, 1, 1, 1, 1, 1, 1, 1, 1, 1, 1, 1, 1, 1, 1, 1, 1, 1, 1, 1, 1, 1, 1, 1, 1, 1, 1, 1, 1, 1, 1, 1, 1, 1, 1, 1, 1, 1, 1, 1, 1, 1, 1, 1, 1, 1, 1, 1, 1, 1, 1, 1, 1, 1, 1, 1, 1, 1, 1, 1, 1, 1, 1, 1, 1, 1, 1, 1, 1, 1, 1, 1, 1, 1, 1, 1, 1, 1, 1, 1, 1, 1, 1, 1, 1, 1, 1, 1, 1, 1, 1, 1, 1, 1, 1, 1, 1, 1, 1, 1, 1, 1, 1, 1, 1, 1, 1, 1, 1, 1, 1, 1, 1, 1, 1, 1, 1, 1, 1, 1, 1, 1, 1, 1, 1, 1, 1, 1, 1, 1, 1, 1, 1, 1, 1, 1, 1, 1, 1, 1, 1, 1, 1, 1, 1, 1, 1, 1, 1, 1, 1, 1, 1, 1, 1, 1, 1, 1, 1, 1, 1, 1, 1, 1, 1, 1, 1, 1, 1, 1, 1, 1, 1, 1, 1, 1, 1, 1, 1, 1, 1, 1, 1, 1, 1, 1, 1, 1, 1, 1, 1, 1, 1, 1, 1, 1, 1, 1, 1, 1, 1, 1, 1, 1, 1, 1, 1, 1, 1, 1, 1, 1, 1, 1, 1, 1, 1, 1, 1, 1, 1, 1, 0, 0, 0, 0, 0, 0, 0, 0, 0, 0, 0, 0, 0, 0, 0, 0, 0, 0, 0, 0, 0, 0, 0, 0, 0, 0, 0, 0, 0, 0, 0, 0, 0, 0, 0, 0, 0, 0, 0, 0, 0, 0, 0, 0, 0])
_uv = me_x.uv_layers.new(name='UV 贴图')
_uv.uv.foreach_set('vector', [0.9688, 0.5049, 0.9688, 0.9951, 0.9375, 0.9951, 0.9375, 0.5049, 0.9375, 1.0, 0.9688, 1.0, 0.9688, 1.0, 0.9375, 1.0, 0.9062, 1.0, 0.9375, 1.0, 0.9375, 1.0, 0.9062, 1.0, 0.875, 1.0, 0.9062, 1.0, 0.9062, 1.0, 0.875, 1.0, 0.8438, 1.0, 0.875, 1.0, 0.875, 1.0, 0.8438, 1.0, 0.8125, 1.0, 0.8438, 1.0, 0.8438, 1.0, 0.8125, 1.0, 0.7812, 1.0, 0.8125, 1.0, 0.8125, 1.0, 0.7812, 1.0, 0.75, 1.0, 0.7812, 1.0, 0.7812, 1.0, 0.75, 1.0, 0.7188, 1.0, 0.75, 1.0, 0.75, 1.0, 0.7188, 1.0, 0.6875, 1.0, 0.7188, 1.0, 0.7188, 1.0, 0.6875, 1.0, 0.6562, 1.0, 0.6875, 1.0, 0.6875, 1.0, 0.6562, 1.0, 0.625, 1.0, 0.6562, 1.0, 0.6562, 1.0, 0.625, 1.0, 0.5938, 1.0, 0.625, 1.0, 0.625, 1.0, 0.5938, 1.0, 0.5625, 1.0, 0.5938, 1.0, 0.5938, 1.0, 0.5625, 1.0, 0.5312, 1.0, 0.5625, 1.0, 0.5625, 1.0, 0.5312, 1.0, 0.5, 1.0, 0.5312, 1.0, 0.5312, 1.0, 0.5, 1.0, 0.4688, 1.0, 0.5, 1.0, 0.5, 1.0, 0.4688, 1.0, 0.4375, 1.0, 0.4688, 1.0, 0.4688, 1.0, 0.4375, 1.0, 0.4062, 1.0, 0.4375, 1.0, 0.4375, 1.0, 0.4062, 1.0, 0.375, 1.0, 0.4062, 1.0, 0.4062, 1.0, 0.375, 1.0, 0.3438, 1.0, 0.375, 1.0, 0.375, 1.0, 0.3438, 1.0, 0.3125, 1.0, 0.3438, 1.0, 0.3438, 1.0, 0.3125, 1.0, 0.2812, 1.0, 0.3125, 1.0, 0.3125, 1.0, 0.2812, 1.0, 0.25, 1.0, 0.2812, 1.0, 0.2812, 1.0, 0.25, 1.0, 0.2188, 1.0, 0.25, 1.0, 0.25, 1.0, 0.2188, 1.0, 0.1875, 1.0, 0.2188, 1.0, 0.2188, 1.0, 0.1875, 1.0, 0.1562, 1.0, 0.1875, 1.0, 0.1875, 1.0, 0.1562, 1.0, 0.125, 1.0, 0.1562, 1.0, 0.1562, 1.0, 0.125, 1.0, 0.09375, 1.0, 0.125, 1.0, 0.125, 1.0, 0.09375, 1.0, 0.0625, 1.0, 0.09375, 1.0, 0.09375, 1.0, 0.0625, 1.0, 0.03125, 1.0, 0.0625, 1.0, 0.0625, 1.0, 0.03125, 1.0, 0.0, 1.0, 0.03125, 1.0, 0.03125, 1.0, 0.0, 1.0, 0.03125, 0.5049, 0.03125, 0.9951, 0.0, 0.9951, 0.0, 0.5049, 1.0, 0.5, 0.9688, 0.5, 0.9688, 1.0, 1.0, 1.0, 0.9688, 0.5, 0.9375, 0.5, 0.9375, 1.0, 0.9688, 1.0, 0.9375, 0.5, 0.9062, 0.5, 0.9062, 1.0, 0.9375, 1.0, 0.9062, 0.5, 0.875, 0.5, 0.875, 1.0, 0.9062, 1.0, 0.875, 0.5, 0.8438, 0.5, 0.8438, 1.0, 0.875, 1.0, 0.8438, 0.5, 0.8125, 0.5, 0.8125, 1.0, 0.8438, 1.0, 0.8125, 0.5, 0.7812, 0.5, 0.7812, 1.0, 0.8125, 1.0, 0.7812, 0.5, 0.75, 0.5, 0.75, 1.0, 0.7812, 1.0, 0.75, 0.5, 0.7188, 0.5, 0.7188, 1.0, 0.75, 1.0, 0.7188, 0.5, 0.6875, 0.5, 0.6875, 1.0, 0.7188, 1.0, 0.6875, 0.5, 0.6562, 0.5, 0.6562, 1.0, 0.6875, 1.0, 0.6562, 0.5, 0.625, 0.5, 0.625, 1.0, 0.6562, 1.0, 0.625, 0.5, 0.5938, 0.5, 0.5938, 1.0, 0.625, 1.0, 0.5938, 0.5, 0.5625, 0.5, 0.5625, 1.0, 0.5938, 1.0, 0.5625, 0.5, 0.5312, 0.5, 0.5312, 1.0, 0.5625, 1.0, 0.5312, 0.5, 0.5, 0.5, 0.5, 1.0, 0.5312, 1.0, 0.5, 0.5, 0.4688, 0.5, 0.4688, 1.0, 0.5, 1.0, 0.4688, 0.5, 0.4375, 0.5, 0.4375, 1.0, 0.4688, 1.0, 0.4375, 0.5, 0.4062, 0.5, 0.4062, 1.0, 0.4375, 1.0, 0.4062, 0.5, 0.375, 0.5, 0.375, 1.0, 0.4062, 1.0, 0.375, 0.5, 0.3438, 0.5, 0.3438, 1.0, 0.375, 1.0, 0.3438, 0.5, 0.3125, 0.5, 0.3125, 1.0, 0.3438, 1.0, 0.3125, 0.5, 0.2812, 0.5, 0.2812, 1.0, 0.3125, 1.0, 0.2812, 0.5, 0.25, 0.5, 0.25, 1.0, 0.2812, 1.0, 0.25, 0.5, 0.2188, 0.5, 0.2188, 1.0, 0.25, 1.0, 0.2188, 0.5, 0.1875, 0.5, 0.1875, 1.0, 0.2188, 1.0, 0.1875, 0.5, 0.1562, 0.5, 0.1562, 1.0, 0.1875, 1.0, 0.1562, 0.5, 0.125, 0.5, 0.125, 1.0, 0.1562, 1.0, 0.125, 0.5, 0.09375, 0.5, 0.09375, 1.0, 0.125, 1.0, 0.09375, 0.5, 0.0625, 0.5, 0.0625, 1.0, 0.09375, 1.0, 0.0625, 0.5, 0.03125, 0.5, 0.03125, 1.0, 0.0625, 1.0, 0.03125, 0.5, 0.0, 0.5, 0.0, 1.0, 0.03125, 1.0, 0.75, 0.49, 0.7032, 0.4854, 0.6582, 0.4717, 0.6167, 0.4496, 0.5803, 0.4197, 0.5504, 0.3833, 0.5283, 0.3418, 0.5146, 0.2968, 0.51, 0.25, 0.5146, 0.2032, 0.5283, 0.1582, 0.5504, 0.1167, 0.5803, 0.08029, 0.6167, 0.05045, 0.6582, 0.02827, 0.7032, 0.01461, 0.75, 0.01, 0.7968, 0.01461, 0.8418, 0.02827, 0.8833, 0.05045, 0.9197, 0.08029, 0.9496, 0.1167, 0.9717, 0.1582, 0.9854, 0.2032, 0.99, 0.25, 0.9854, 0.2968, 0.9717, 0.3418, 0.9496, 0.3833, 0.9197, 0.4197, 0.8833, 0.4496, 0.8418, 0.4717, 0.7968, 0.4854, 0.75, 0.4852, 0.7959, 0.4807, 0.84, 0.4673, 0.8807, 0.4456, 0.9163, 0.4163, 0.9456, 0.3807, 0.9673, 0.34, 0.9807, 0.2959, 0.9852, 0.25, 0.9807, 0.2041, 0.9673, 0.16, 0.9456, 0.1193, 0.9163, 0.08367, 0.8807, 0.05442, 0.84, 0.03268, 0.7959, 0.0193, 0.75, 0.01478, 0.7041, 0.0193, 0.66, 0.03268, 0.6193, 0.05442, 0.5837, 0.08367, 0.5544, 0.1193, 0.5327, 0.16, 0.5193, 0.2041, 0.5148, 0.25, 0.5193, 0.2959, 0.5327, 0.34, 0.5544, 0.3807, 0.5837, 0.4163, 0.6193, 0.4456, 0.66, 0.4673, 0.7041, 0.4807, 0.9062, 0.5049, 0.9062, 0.9951, 0.875, 0.9951, 0.875, 0.5049, 0.875, 0.5049, 0.875, 0.9951, 0.8437, 0.9951, 0.8438, 0.5049, 0.8438, 0.5049, 0.8438, 0.9951, 0.8125, 0.9951, 0.8125, 0.5049, 0.8125, 0.5049, 0.8125, 0.9951, 0.7812, 0.9951, 0.7812, 0.5049, 0.7812, 0.5049, 0.7812, 0.9951, 0.75, 0.9951, 0.75, 0.5049, 0.75, 0.5049, 0.75, 0.9951, 0.7187, 0.9951, 0.7188, 0.5049, 0.7188, 0.5049, 0.7188, 0.9951, 0.6875, 0.9951, 0.6875, 0.5049, 0.6875, 0.5049, 0.6875, 0.9951, 0.6562, 0.9951, 0.6562, 0.5049, 0.6562, 0.5049, 0.6562, 0.9951, 0.625, 0.9951, 0.625, 0.5049, 0.625, 0.5049, 0.625, 0.9951, 0.5938, 0.9951, 0.5938, 0.5049, 0.5938, 0.5049, 0.5938, 0.9951, 0.5625, 0.9951, 0.5625, 0.5049, 0.5625, 0.5049, 0.5625, 0.9951, 0.5312, 0.9951, 0.5312, 0.5049, 0.5312, 0.5049, 0.5312, 0.9951, 0.5, 0.9951, 0.5, 0.5049, 0.5, 0.5049, 0.5, 0.9951, 0.4688, 0.9951, 0.4688, 0.5049, 0.4688, 0.5049, 0.4688, 0.9951, 0.4375, 0.9951, 0.4375, 0.5049, 0.4375, 0.5049, 0.4375, 0.9951, 0.4062, 0.9951, 0.4062, 0.5049, 0.4062, 0.5049, 0.4062, 0.9951, 0.375, 0.9951, 0.375, 0.5049, 0.375, 0.5049, 0.375, 0.9951, 0.3438, 0.9951, 0.3438, 0.5049, 0.3438, 0.5049, 0.3438, 0.9951, 0.3125, 0.9951, 0.3125, 0.5049, 0.3125, 0.5049, 0.3125, 0.9951, 0.2812, 0.9951, 0.2812, 0.5049, 0.2812, 0.5049, 0.2812, 0.9951, 0.25, 0.9951, 0.25, 0.5049, 0.25, 0.5049, 0.25, 0.9951, 0.2188, 0.9951, 0.2188, 0.5049, 0.2188, 0.5049, 0.2188, 0.9951, 0.1875, 0.9951, 0.1875, 0.5049, 0.1875, 0.5049, 0.1875, 0.9951, 0.1562, 0.9951, 0.1562, 0.5049, 0.1562, 0.5049, 0.1562, 0.9951, 0.125, 0.9951, 0.125, 0.5049, 0.125, 0.5049, 0.125, 0.9951, 0.09375, 0.9951, 0.09375, 0.5049, 0.09375, 0.5049, 0.09375, 0.9951, 0.0625, 0.9951, 0.0625, 0.5049, 0.0625, 0.5049, 0.0625, 0.9951, 0.03125, 0.9951, 0.03125, 0.5049, 1.0, 0.5049, 0.9688, 0.5049, 0.9688, 0.5038, 1.0, 0.5038, 0.9375, 0.5049, 0.9375, 0.9951, 0.9062, 0.9951, 0.9062, 0.5049, 0.9687, 0.9951, 1.0, 0.9951, 1.0, 0.9962, 0.9688, 0.9962, 0.9688, 0.9962, 1.0, 0.9962, 1.0, 0.9972, 0.9688, 0.9972, 0.9688, 0.9972, 1.0, 0.9972, 0.9999, 0.9981, 0.9688, 0.9981, 0.9688, 0.9981, 0.9999, 0.9981, 1.0, 1.0, 0.9688, 1.0, 0.9688, 1.0, 1.0, 1.0, 1.0, 1.0, 0.9688, 1.0, 0.9688, 1.0, 1.0, 1.0, 1.0, 1.0, 0.9687, 1.0, 0.9687, 1.0, 1.0, 1.0, 1.0, 1.0, 0.9688, 1.0, 0.9375, 0.9951, 0.9688, 0.9951, 0.9688, 0.9962, 0.9375, 0.9962, 0.9375, 0.9962, 0.9688, 0.9962, 0.9688, 0.9972, 0.9375, 0.9972, 0.9375, 0.9972, 0.9688, 0.9972, 0.9688, 0.9981, 0.9375, 0.9981, 0.9375, 0.9981, 0.9688, 0.9981, 0.9688, 1.0, 0.9375, 1.0, 0.9375, 1.0, 0.9688, 1.0, 0.9688, 1.0, 0.9375, 1.0, 0.9375, 1.0, 0.9688, 1.0, 0.9687, 1.0, 0.9375, 1.0, 0.9375, 1.0, 0.9687, 1.0, 0.9688, 1.0, 0.9375, 1.0, 0.9062, 0.9951, 0.9375, 0.9951, 0.9375, 0.9962, 0.9062, 0.9962, 0.9062, 0.9962, 0.9375, 0.9962, 0.9375, 0.9972, 0.9062, 0.9972, 0.9062, 0.9972, 0.9375, 0.9972, 0.9375, 0.9981, 0.9062, 0.9981, 0.9062, 0.9981, 0.9375, 0.9981, 0.9375, 1.0, 0.9063, 1.0, 0.9063, 1.0, 0.9375, 1.0, 0.9375, 1.0, 0.9062, 1.0, 0.9062, 1.0, 0.9375, 1.0, 0.9375, 1.0, 0.9062, 1.0, 0.9062, 1.0, 0.9375, 1.0, 0.9375, 1.0, 0.9062, 1.0, 0.875, 0.9951, 0.9062, 0.9951, 0.9062, 0.9962, 0.875, 0.9962, 0.875, 0.9962, 0.9062, 0.9962, 0.9062, 0.9972, 0.875, 0.9972, 0.875, 0.9972, 0.9062, 0.9972, 0.9062, 0.9981, 0.875, 0.9981, 0.875, 0.9981, 0.9062, 0.9981, 0.9063, 1.0, 0.875, 1.0, 0.875, 1.0, 0.9063, 1.0, 0.9062, 1.0, 0.875, 1.0, 0.875, 1.0, 0.9062, 1.0, 0.9062, 1.0, 0.875, 1.0, 0.875, 1.0, 0.9062, 1.0, 0.9062, 1.0, 0.875, 1.0, 0.8437, 0.9951, 0.875, 0.9951, 0.875, 0.9962, 0.8438, 0.9962, 0.8438, 0.9962, 0.875, 0.9962, 0.875, 0.9972, 0.8438, 0.9972, 0.8438, 0.9972, 0.875, 0.9972, 0.875, 0.9981, 0.8438, 0.9981, 0.8438, 0.9981, 0.875, 0.9981, 0.875, 1.0, 0.8438, 1.0, 0.8438, 1.0, 0.875, 1.0, 0.875, 1.0, 0.8437, 1.0, 0.8437, 1.0, 0.875, 1.0, 0.875, 1.0, 0.8438, 1.0, 0.8438, 1.0, 0.875, 1.0, 0.875, 1.0, 0.8438, 1.0, 0.8125, 0.9951, 0.8438, 0.9951, 0.8438, 0.9962, 0.8125, 0.9962, 0.8125, 0.9962, 0.8438, 0.9962, 0.8438, 0.9972, 0.8125, 0.9972, 0.8125, 0.9972, 0.8438, 0.9972, 0.8438, 0.9981, 0.8125, 0.9981, 0.8125, 0.9981, 0.8438, 0.9981, 0.8438, 1.0, 0.8125, 1.0, 0.8125, 1.0, 0.8438, 1.0, 0.8437, 1.0, 0.8125, 1.0, 0.8125, 1.0, 0.8437, 1.0, 0.8438, 1.0, 0.8125, 1.0, 0.8125, 1.0, 0.8438, 1.0, 0.8438, 1.0, 0.8125, 1.0, 0.7812, 0.9951, 0.8125, 0.9951, 0.8125, 0.9962, 0.7812, 0.9962, 0.7812, 0.9962, 0.8125, 0.9962, 0.8125, 0.9972, 0.7812, 0.9972, 0.7812, 0.9972, 0.8125, 0.9972, 0.8125, 0.9981, 0.7812, 0.9981, 0.7812, 0.9981, 0.8125, 0.9981, 0.8125, 1.0, 0.7812, 1.0, 0.7812, 1.0, 0.8125, 1.0, 0.8125, 1.0, 0.7812, 1.0, 0.7812, 1.0, 0.8125, 1.0, 0.8125, 1.0, 0.7812, 1.0, 0.7812, 1.0, 0.8125, 1.0, 0.8125, 1.0, 0.7812, 1.0, 0.75, 0.9951, 0.7812, 0.9951, 0.7812, 0.9962, 0.75, 0.9962, 0.75, 0.9962, 0.7812, 0.9962, 0.7812, 0.9972, 0.75, 0.9972, 0.75, 0.9972, 0.7812, 0.9972, 0.7812, 0.9981, 0.75, 0.9981, 0.75, 0.9981, 0.7812, 0.9981, 0.7812, 1.0, 0.75, 1.0, 0.75, 1.0, 0.7812, 1.0, 0.7812, 1.0, 0.75, 1.0, 0.75, 1.0, 0.7812, 1.0, 0.7812, 1.0, 0.75, 1.0, 0.75, 1.0, 0.7812, 1.0, 0.7812, 1.0, 0.75, 1.0, 0.7187, 0.9951, 0.75, 0.9951, 0.75, 0.9962, 0.7188, 0.9962, 0.7188, 0.9962, 0.75, 0.9962, 0.75, 0.9972, 0.7188, 0.9972, 0.7188, 0.9972, 0.75, 0.9972, 0.75, 0.9981, 0.7187, 0.9981, 0.7187, 0.9981, 0.75, 0.9981, 0.75, 1.0, 0.7188, 1.0, 0.7188, 1.0, 0.75, 1.0, 0.75, 1.0, 0.7187, 1.0, 0.7187, 1.0, 0.75, 1.0, 0.75, 1.0, 0.7187, 1.0, 0.7187, 1.0, 0.75, 1.0, 0.75, 1.0, 0.7188, 1.0, 0.6875, 0.9951, 0.7188, 0.9951, 0.7188, 0.9962, 0.6875, 0.9962, 0.6875, 0.9962, 0.7188, 0.9962, 0.7188, 0.9972, 0.6875, 0.9972, 0.6875, 0.9972, 0.7188, 0.9972, 0.7187, 0.9981, 0.6875, 0.9981, 0.6875, 0.9981, 0.7187, 0.9981, 0.7188, 1.0, 0.6875, 1.0, 0.6875, 1.0, 0.7188, 1.0, 0.7187, 1.0, 0.6875, 1.0, 0.6875, 1.0, 0.7187, 1.0, 0.7187, 1.0, 0.6875, 1.0, 0.6875, 1.0, 0.7187, 1.0, 0.7188, 1.0, 0.6875, 1.0, 0.6562, 0.9951, 0.6875, 0.9951, 0.6875, 0.9962, 0.6562, 0.9962, 0.6562, 0.9962, 0.6875, 0.9962, 0.6875, 0.9972, 0.6562, 0.9972, 0.6562, 0.9972, 0.6875, 0.9972, 0.6875, 0.9981, 0.6562, 0.9981, 0.6562, 0.9981, 0.6875, 0.9981, 0.6875, 1.0, 0.6562, 1.0, 0.6562, 1.0, 0.6875, 1.0, 0.6875, 1.0, 0.6562, 1.0, 0.6562, 1.0, 0.6875, 1.0, 0.6875, 1.0, 0.6562, 1.0, 0.6562, 1.0, 0.6875, 1.0, 0.6875, 1.0, 0.6562, 1.0, 0.625, 0.9951, 0.6562, 0.9951, 0.6562, 0.9962, 0.625, 0.9962, 0.625, 0.9962, 0.6562, 0.9962, 0.6562, 0.9972, 0.625, 0.9972, 0.625, 0.9972, 0.6562, 0.9972, 0.6562, 0.9981, 0.625, 0.9981, 0.625, 0.9981, 0.6562, 0.9981, 0.6562, 1.0, 0.625, 1.0, 0.625, 1.0, 0.6562, 1.0, 0.6562, 1.0, 0.625, 1.0, 0.625, 1.0, 0.6562, 1.0, 0.6562, 1.0, 0.625, 1.0, 0.625, 1.0, 0.6562, 1.0, 0.6562, 1.0, 0.625, 1.0, 0.5938, 0.9951, 0.625, 0.9951, 0.625, 0.9962, 0.5938, 0.9962, 0.5938, 0.9962, 0.625, 0.9962, 0.625, 0.9972, 0.5938, 0.9972, 0.5938, 0.9972, 0.625, 0.9972, 0.625, 0.9981, 0.5938, 0.9981, 0.5938, 0.9981, 0.625, 0.9981, 0.625, 1.0, 0.5938, 1.0, 0.5938, 1.0, 0.625, 1.0, 0.625, 1.0, 0.5938, 1.0, 0.5938, 1.0, 0.625, 1.0, 0.625, 1.0, 0.5938, 1.0, 0.5938, 1.0, 0.625, 1.0, 0.625, 1.0, 0.5938, 1.0, 0.5625, 0.9951, 0.5938, 0.9951, 0.5938, 0.9962, 0.5625, 0.9962, 0.5625, 0.9962, 0.5938, 0.9962, 0.5938, 0.9972, 0.5625, 0.9972, 0.5625, 0.9972, 0.5938, 0.9972, 0.5938, 0.9981, 0.5625, 0.9981, 0.5625, 0.9981, 0.5938, 0.9981, 0.5938, 1.0, 0.5625, 1.0, 0.5625, 1.0, 0.5938, 1.0, 0.5938, 1.0, 0.5625, 1.0, 0.5625, 1.0, 0.5938, 1.0, 0.5938, 1.0, 0.5625, 1.0, 0.5625, 1.0, 0.5938, 1.0, 0.5938, 1.0, 0.5625, 1.0, 0.5312, 0.9951, 0.5625, 0.9951, 0.5625, 0.9962, 0.5313, 0.9962, 0.5313, 0.9962, 0.5625, 0.9962, 0.5625, 0.9972, 0.5312, 0.9972, 0.5312, 0.9972, 0.5625, 0.9972, 0.5625, 0.9981, 0.5312, 0.9981, 0.5312, 0.9981, 0.5625, 0.9981, 0.5625, 1.0, 0.5313, 1.0, 0.5313, 1.0, 0.5625, 1.0, 0.5625, 1.0, 0.5312, 1.0, 0.5312, 1.0, 0.5625, 1.0, 0.5625, 1.0, 0.5312, 1.0, 0.5312, 1.0, 0.5625, 1.0, 0.5625, 1.0, 0.5312, 1.0, 0.5, 0.9951, 0.5312, 0.9951, 0.5313, 0.9962, 0.5, 0.9962, 0.5, 0.9962, 0.5313, 0.9962, 0.5312, 0.9972, 0.5, 0.9972, 0.5, 0.9972, 0.5312, 0.9972, 0.5312, 0.9981, 0.5, 0.9981, 0.5, 0.9981, 0.5312, 0.9981, 0.5313, 1.0, 0.5, 1.0, 0.5, 1.0, 0.5313, 1.0, 0.5312, 1.0, 0.5, 1.0, 0.5, 1.0, 0.5312, 1.0, 0.5312, 1.0, 0.5, 1.0, 0.5, 1.0, 0.5312, 1.0, 0.5312, 1.0, 0.5, 1.0, 0.4688, 0.9951, 0.5, 0.9951, 0.5, 0.9962, 0.4688, 0.9962, 0.4688, 0.9962, 0.5, 0.9962, 0.5, 0.9972, 0.4688, 0.9972, 0.4688, 0.9972, 0.5, 0.9972, 0.5, 0.9981, 0.4688, 0.9981, 0.4688, 0.9981, 0.5, 0.9981, 0.5, 1.0, 0.4688, 1.0, 0.4688, 1.0, 0.5, 1.0, 0.5, 1.0, 0.4688, 1.0, 0.4688, 1.0, 0.5, 1.0, 0.5, 1.0, 0.4688, 1.0, 0.4688, 1.0, 0.5, 1.0, 0.5, 1.0, 0.4688, 1.0, 0.4375, 0.9951, 0.4688, 0.9951, 0.4688, 0.9962, 0.4375, 0.9962, 0.4375, 0.9962, 0.4688, 0.9962, 0.4688, 0.9972, 0.4375, 0.9972, 0.4375, 0.9972, 0.4688, 0.9972, 0.4688, 0.9981, 0.4375, 0.9981, 0.4375, 0.9981, 0.4688, 0.9981, 0.4688, 1.0, 0.4375, 1.0, 0.4375, 1.0, 0.4688, 1.0, 0.4688, 1.0, 0.4375, 1.0, 0.4375, 1.0, 0.4688, 1.0, 0.4688, 1.0, 0.4375, 1.0, 0.4375, 1.0, 0.4688, 1.0, 0.4688, 1.0, 0.4375, 1.0, 0.4062, 0.9951, 0.4375, 0.9951, 0.4375, 0.9962, 0.4062, 0.9962, 0.4062, 0.9962, 0.4375, 0.9962, 0.4375, 0.9972, 0.4062, 0.9972, 0.4062, 0.9972, 0.4375, 0.9972, 0.4375, 0.9981, 0.4062, 0.9981, 0.4062, 0.9981, 0.4375, 0.9981, 0.4375, 1.0, 0.4062, 1.0, 0.4062, 1.0, 0.4375, 1.0, 0.4375, 1.0, 0.4062, 1.0, 0.4062, 1.0, 0.4375, 1.0, 0.4375, 1.0, 0.4062, 1.0, 0.4062, 1.0, 0.4375, 1.0, 0.4375, 1.0, 0.4062, 1.0, 0.375, 0.9951, 0.4062, 0.9951, 0.4062, 0.9962, 0.375, 0.9962, 0.375, 0.9962, 0.4062, 0.9962, 0.4062, 0.9972, 0.375, 0.9972, 0.375, 0.9972, 0.4062, 0.9972, 0.4062, 0.9981, 0.375, 0.9981, 0.375, 0.9981, 0.4062, 0.9981, 0.4062, 1.0, 0.375, 1.0, 0.375, 1.0, 0.4062, 1.0, 0.4062, 1.0, 0.375, 1.0, 0.375, 1.0, 0.4062, 1.0, 0.4062, 1.0, 0.375, 1.0, 0.375, 1.0, 0.4062, 1.0, 0.4062, 1.0, 0.375, 1.0, 0.3438, 0.9951, 0.375, 0.9951, 0.375, 0.9962, 0.3438, 0.9962, 0.3438, 0.9962, 0.375, 0.9962, 0.375, 0.9972, 0.3437, 0.9972, 0.3437, 0.9972, 0.375, 0.9972, 0.375, 0.9981, 0.3438, 0.9981, 0.3438, 0.9981, 0.375, 0.9981, 0.375, 1.0, 0.3438, 1.0, 0.3438, 1.0, 0.375, 1.0, 0.375, 1.0, 0.3437, 1.0, 0.3437, 1.0, 0.375, 1.0, 0.375, 1.0, 0.3438, 1.0, 0.3438, 1.0, 0.375, 1.0, 0.375, 1.0, 0.3438, 1.0, 0.3125, 0.9951, 0.3438, 0.9951, 0.3438, 0.9962, 0.3125, 0.9962, 0.3125, 0.9962, 0.3438, 0.9962, 0.3437, 0.9972, 0.3125, 0.9972, 0.3125, 0.9972, 0.3437, 0.9972, 0.3438, 0.9981, 0.3125, 0.9981, 0.3125, 0.9981, 0.3438, 0.9981, 0.3438, 1.0, 0.3125, 1.0, 0.3125, 1.0, 0.3438, 1.0, 0.3437, 1.0, 0.3125, 1.0, 0.3125, 1.0, 0.3437, 1.0, 0.3438, 1.0, 0.3125, 1.0, 0.3125, 1.0, 0.3438, 1.0, 0.3438, 1.0, 0.3125, 1.0, 0.2812, 0.9951, 0.3125, 0.9951, 0.3125, 0.9962, 0.2812, 0.9962, 0.2812, 0.9962, 0.3125, 0.9962, 0.3125, 0.9972, 0.2812, 0.9972, 0.2812, 0.9972, 0.3125, 0.9972, 0.3125, 0.9981, 0.2812, 0.9981, 0.2812, 0.9981, 0.3125, 0.9981, 0.3125, 1.0, 0.2812, 1.0, 0.2812, 1.0, 0.3125, 1.0, 0.3125, 1.0, 0.2812, 1.0, 0.2812, 1.0, 0.3125, 1.0, 0.3125, 1.0, 0.2812, 1.0, 0.2812, 1.0, 0.3125, 1.0, 0.3125, 1.0, 0.2812, 1.0, 0.25, 0.9951, 0.2812, 0.9951, 0.2812, 0.9962, 0.25, 0.9962, 0.25, 0.9962, 0.2812, 0.9962, 0.2812, 0.9972, 0.25, 0.9972, 0.25, 0.9972, 0.2812, 0.9972, 0.2812, 0.9981, 0.25, 0.9981, 0.25, 0.9981, 0.2812, 0.9981, 0.2812, 1.0, 0.25, 1.0, 0.25, 1.0, 0.2812, 1.0, 0.2812, 1.0, 0.25, 1.0, 0.25, 1.0, 0.2812, 1.0, 0.2812, 1.0, 0.25, 1.0, 0.25, 1.0, 0.2812, 1.0, 0.2812, 1.0, 0.25, 1.0, 0.2188, 0.9951, 0.25, 0.9951, 0.25, 0.9962, 0.2188, 0.9962, 0.2188, 0.9962, 0.25, 0.9962, 0.25, 0.9972, 0.2187, 0.9972, 0.2187, 0.9972, 0.25, 0.9972, 0.25, 0.9981, 0.2187, 0.9981, 0.2187, 0.9981, 0.25, 0.9981, 0.25, 1.0, 0.2188, 1.0, 0.2188, 1.0, 0.25, 1.0, 0.25, 1.0, 0.2188, 1.0, 0.2188, 1.0, 0.25, 1.0, 0.25, 1.0, 0.2188, 1.0, 0.2188, 1.0, 0.25, 1.0, 0.25, 1.0, 0.2188, 1.0, 0.1875, 0.9951, 0.2188, 0.9951, 0.2188, 0.9962, 0.1875, 0.9962, 0.1875, 0.9962, 0.2188, 0.9962, 0.2187, 0.9972, 0.1875, 0.9972, 0.1875, 0.9972, 0.2187, 0.9972, 0.2187, 0.9981, 0.1875, 0.9981, 0.1875, 0.9981, 0.2187, 0.9981, 0.2188, 1.0, 0.1875, 1.0, 0.1875, 1.0, 0.2188, 1.0, 0.2188, 1.0, 0.1875, 1.0, 0.1875, 1.0, 0.2188, 1.0, 0.2188, 1.0, 0.1875, 1.0, 0.1875, 1.0, 0.2188, 1.0, 0.2188, 1.0, 0.1875, 1.0, 0.1562, 0.9951, 0.1875, 0.9951, 0.1875, 0.9962, 0.1562, 0.9962, 0.1562, 0.9962, 0.1875, 0.9962, 0.1875, 0.9972, 0.1562, 0.9972, 0.1562, 0.9972, 0.1875, 0.9972, 0.1875, 0.9981, 0.1562, 0.9981, 0.1562, 0.9981, 0.1875, 0.9981, 0.1875, 1.0, 0.1563, 1.0, 0.1563, 1.0, 0.1875, 1.0, 0.1875, 1.0, 0.1562, 1.0, 0.1562, 1.0, 0.1875, 1.0, 0.1875, 1.0, 0.1562, 1.0, 0.1562, 1.0, 0.1875, 1.0, 0.1875, 1.0, 0.1562, 1.0, 0.125, 0.9951, 0.1562, 0.9951, 0.1562, 0.9962, 0.125, 0.9962, 0.125, 0.9962, 0.1562, 0.9962, 0.1562, 0.9972, 0.125, 0.9972, 0.125, 0.9972, 0.1562, 0.9972, 0.1562, 0.9981, 0.125, 0.9981, 0.125, 0.9981, 0.1562, 0.9981, 0.1563, 1.0, 0.125, 1.0, 0.125, 1.0, 0.1563, 1.0, 0.1562, 1.0, 0.125, 1.0, 0.125, 1.0, 0.1562, 1.0, 0.1562, 1.0, 0.125, 1.0, 0.125, 1.0, 0.1562, 1.0, 0.1562, 1.0, 0.125, 1.0, 0.09375, 0.9951, 0.125, 0.9951, 0.125, 0.9962, 0.09375, 0.9962, 0.09375, 0.9962, 0.125, 0.9962, 0.125, 0.9972, 0.09375, 0.9972, 0.09375, 0.9972, 0.125, 0.9972, 0.125, 0.9981, 0.09375, 0.9981, 0.09375, 0.9981, 0.125, 0.9981, 0.125, 1.0, 0.09375, 1.0, 0.09375, 1.0, 0.125, 1.0, 0.125, 1.0, 0.09375, 1.0, 0.09375, 1.0, 0.125, 1.0, 0.125, 1.0, 0.09375, 1.0, 0.09375, 1.0, 0.125, 1.0, 0.125, 1.0, 0.09375, 1.0, 0.0625, 0.9951, 0.09375, 0.9951, 0.09375, 0.9962, 0.0625, 0.9962, 0.0625, 0.9962, 0.09375, 0.9962, 0.09375, 0.9972, 0.0625, 0.9972, 0.0625, 0.9972, 0.09375, 0.9972, 0.09375, 0.9981, 0.0625, 0.9981, 0.0625, 0.9981, 0.09375, 0.9981, 0.09375, 1.0, 0.0625, 1.0, 0.0625, 1.0, 0.09375, 1.0, 0.09375, 1.0, 0.0625, 1.0, 0.0625, 1.0, 0.09375, 1.0, 0.09375, 1.0, 0.0625, 1.0, 0.0625, 1.0, 0.09375, 1.0, 0.09375, 1.0, 0.0625, 1.0, 0.03125, 0.9951, 0.0625, 0.9951, 0.0625, 0.9962, 0.03125, 0.9962, 0.03125, 0.9962, 0.0625, 0.9962, 0.0625, 0.9972, 0.03125, 0.9972, 0.03125, 0.9972, 0.0625, 0.9972, 0.0625, 0.9981, 0.03125, 0.9981, 0.03125, 0.9981, 0.0625, 0.9981, 0.0625, 1.0, 0.03125, 1.0, 0.03125, 1.0, 0.0625, 1.0, 0.0625, 1.0, 0.03125, 1.0, 0.03125, 1.0, 0.0625, 1.0, 0.0625, 1.0, 0.03125, 1.0, 0.03125, 1.0, 0.0625, 1.0, 0.0625, 1.0, 0.03125, 1.0, 0.0, 0.9951, 0.03125, 0.9951, 0.03125, 0.9962, 7.011e-06, 0.9962, 7.011e-06, 0.9962, 0.03125, 0.9962, 0.03125, 0.9972, 2.768e-05, 0.9972, 2.768e-05, 0.9972, 0.03125, 0.9972, 0.03125, 0.9981, 6.097e-05, 0.9981, 6.097e-05, 0.9981, 0.03125, 0.9981, 0.03125, 1.0, 3.64e-06, 1.0, 3.64e-06, 1.0, 0.03125, 1.0, 0.03125, 1.0, 1.654e-06, 1.0, 1.654e-06, 1.0, 0.03125, 1.0, 0.03125, 1.0, 4.185e-07, 1.0, 4.185e-07, 1.0, 0.03125, 1.0, 0.03125, 1.0, 0.0, 1.0, 0.9688, 1.0, 1.0, 1.0, 1.0, 1.0, 0.9688, 1.0, 1.0, 0.5038, 0.9688, 0.5038, 0.9688, 0.5028, 1.0, 0.5028, 1.0, 0.5028, 0.9688, 0.5028, 0.9688, 0.5018, 0.9999, 0.5018, 0.9999, 0.5018, 0.9688, 0.5018, 0.9689, 0.5, 0.9999, 0.5, 0.75, 0.4883, 0.7965, 0.4837, 0.7963, 0.4828, 0.75, 0.4873, 0.75, 0.4873, 0.7963, 0.4828, 0.7961, 0.4818, 0.75, 0.4863, 0.75, 0.4863, 0.7961, 0.4818, 0.7959, 0.4807, 0.75, 0.4852, 0.9688, 0.5049, 0.9375, 0.5049, 0.9375, 0.5038, 0.9687, 0.5038, 0.9687, 0.5038, 0.9375, 0.5038, 0.9375, 0.5028, 0.9687, 0.5028, 0.9687, 0.5028, 0.9375, 0.5028, 0.9376, 0.5018, 0.9687, 0.5018, 0.9687, 0.5018, 0.9376, 0.5018, 0.9376, 0.5, 0.9686, 0.5, 0.7965, 0.4837, 0.8412, 0.4701, 0.8408, 0.4693, 0.7963, 0.4828, 0.7963, 0.4828, 0.8408, 0.4693, 0.8404, 0.4683, 0.7961, 0.4818, 0.7961, 0.4818, 0.8404, 0.4683, 0.84, 0.4673, 0.7959, 0.4807, 0.9375, 0.5049, 0.9062, 0.5049, 0.9063, 0.5038, 0.9375, 0.5038, 0.9375, 0.5038, 0.9063, 0.5038, 0.9063, 0.5028, 0.9375, 0.5028, 0.9375, 0.5028, 0.9063, 0.5028, 0.9063, 0.5018, 0.9374, 0.5018, 0.9374, 0.5018, 0.9063, 0.5018, 0.9064, 0.5, 0.9374, 0.5, 0.8412, 0.4701, 0.8824, 0.4481, 0.8818, 0.4473, 0.8408, 0.4693, 0.8408, 0.4693, 0.8818, 0.4473, 0.8813, 0.4465, 0.8404, 0.4683, 0.8404, 0.4683, 0.8813, 0.4465, 0.8807, 0.4456, 0.84, 0.4673, 0.9062, 0.5049, 0.875, 0.5049, 0.875, 0.5038, 0.9062, 0.5038, 0.9062, 0.5038, 0.875, 0.5038, 0.875, 0.5028, 0.9062, 0.5028, 0.9062, 0.5028, 0.875, 0.5028, 0.8751, 0.5018, 0.9062, 0.5018, 0.9062, 0.5018, 0.8751, 0.5018, 0.8751, 0.5, 0.9061, 0.5, 0.8824, 0.4481, 0.9185, 0.4185, 0.9178, 0.4178, 0.8818, 0.4473, 0.8818, 0.4473, 0.9178, 0.4178, 0.9171, 0.4171, 0.8813, 0.4465, 0.8813, 0.4465, 0.9171, 0.4171, 0.9163, 0.4163, 0.8807, 0.4456, 0.875, 0.5049, 0.8438, 0.5049, 0.8438, 0.5038, 0.875, 0.5038, 0.875, 0.5038, 0.8438, 0.5038, 0.8438, 0.5028, 0.875, 0.5028, 0.875, 0.5028, 0.8438, 0.5028, 0.8438, 0.5018, 0.8749, 0.5018, 0.8749, 0.5018, 0.8438, 0.5018, 0.8439, 0.5, 0.8749, 0.5, 0.9185, 0.4185, 0.9481, 0.3824, 0.9473, 0.3818, 0.9178, 0.4178, 0.9178, 0.4178, 0.9473, 0.3818, 0.9465, 0.3813, 0.9171, 0.4171, 0.9171, 0.4171, 0.9465, 0.3813, 0.9456, 0.3807, 0.9163, 0.4163, 0.8438, 0.5049, 0.8125, 0.5049, 0.8125, 0.5038, 0.8437, 0.5038, 0.8437, 0.5038, 0.8125, 0.5038, 0.8125, 0.5028, 0.8437, 0.5028, 0.8437, 0.5028, 0.8125, 0.5028, 0.8126, 0.5018, 0.8437, 0.5018, 0.8437, 0.5018, 0.8126, 0.5018, 0.8126, 0.5, 0.8436, 0.5, 0.9481, 0.3824, 0.9701, 0.3412, 0.9693, 0.3408, 0.9473, 0.3818, 0.9473, 0.3818, 0.9693, 0.3408, 0.9683, 0.3404, 0.9465, 0.3813, 0.9465, 0.3813, 0.9683, 0.3404, 0.9673, 0.34, 0.9456, 0.3807, 0.8125, 0.5049, 0.7812, 0.5049, 0.7813, 0.5038, 0.8125, 0.5038, 0.8125, 0.5038, 0.7813, 0.5038, 0.7813, 0.5028, 0.8125, 0.5028, 0.8125, 0.5028, 0.7813, 0.5028, 0.7813, 0.5018, 0.8124, 0.5018, 0.8124, 0.5018, 0.7813, 0.5018, 0.7814, 0.5, 0.8124, 0.5, 0.9701, 0.3412, 0.9837, 0.2965, 0.9828, 0.2963, 0.9693, 0.3408, 0.9693, 0.3408, 0.9828, 0.2963, 0.9818, 0.2961, 0.9683, 0.3404, 0.9683, 0.3404, 0.9818, 0.2961, 0.9807, 0.2959, 0.9673, 0.34, 0.7812, 0.5049, 0.75, 0.5049, 0.75, 0.5038, 0.7812, 0.5038, 0.7812, 0.5038, 0.75, 0.5038, 0.75, 0.5028, 0.7812, 0.5028, 0.7812, 0.5028, 0.75, 0.5028, 0.7501, 0.5018, 0.7812, 0.5018, 0.7812, 0.5018, 0.7501, 0.5018, 0.7501, 0.5, 0.7811, 0.5, 0.9837, 0.2965, 0.9883, 0.25, 0.9873, 0.25, 0.9828, 0.2963, 0.9828, 0.2963, 0.9873, 0.25, 0.9863, 0.25, 0.9818, 0.2961, 0.9818, 0.2961, 0.9863, 0.25, 0.9852, 0.25, 0.9807, 0.2959, 0.75, 0.5049, 0.7188, 0.5049, 0.7188, 0.5038, 0.75, 0.5038, 0.75, 0.5038, 0.7188, 0.5038, 0.7188, 0.5028, 0.75, 0.5028, 0.75, 0.5028, 0.7188, 0.5028, 0.7188, 0.5018, 0.7499, 0.5018, 0.7499, 0.5018, 0.7188, 0.5018, 0.7189, 0.5, 0.7499, 0.5, 0.9883, 0.25, 0.9837, 0.2035, 0.9828, 0.2037, 0.9873, 0.25, 0.9873, 0.25, 0.9828, 0.2037, 0.9818, 0.2039, 0.9863, 0.25, 0.9863, 0.25, 0.9818, 0.2039, 0.9807, 0.2041, 0.9852, 0.25, 0.7188, 0.5049, 0.6875, 0.5049, 0.6875, 0.5038, 0.7187, 0.5038, 0.7187, 0.5038, 0.6875, 0.5038, 0.6875, 0.5028, 0.7187, 0.5028, 0.7187, 0.5028, 0.6875, 0.5028, 0.6876, 0.5018, 0.7187, 0.5018, 0.7187, 0.5018, 0.6876, 0.5018, 0.6876, 0.5, 0.7186, 0.5, 0.9837, 0.2035, 0.9701, 0.1588, 0.9693, 0.1592, 0.9828, 0.2037, 0.9828, 0.2037, 0.9693, 0.1592, 0.9683, 0.1596, 0.9818, 0.2039, 0.9818, 0.2039, 0.9683, 0.1596, 0.9673, 0.16, 0.9807, 0.2041, 0.6875, 0.5049, 0.6562, 0.5049, 0.6563, 0.5038, 0.6875, 0.5038, 0.6875, 0.5038, 0.6563, 0.5038, 0.6563, 0.5028, 0.6875, 0.5028, 0.6875, 0.5028, 0.6563, 0.5028, 0.6563, 0.5018, 0.6874, 0.5018, 0.6874, 0.5018, 0.6563, 0.5018, 0.6564, 0.5, 0.6874, 0.5, 0.9701, 0.1588, 0.9481, 0.1176, 0.9473, 0.1182, 0.9693, 0.1592, 0.9693, 0.1592, 0.9473, 0.1182, 0.9465, 0.1187, 0.9683, 0.1596, 0.9683, 0.1596, 0.9465, 0.1187, 0.9456, 0.1193, 0.9673, 0.16, 0.6562, 0.5049, 0.625, 0.5049, 0.625, 0.5038, 0.6562, 0.5038, 0.6562, 0.5038, 0.625, 0.5038, 0.625, 0.5028, 0.6562, 0.5028, 0.6562, 0.5028, 0.625, 0.5028, 0.6251, 0.5018, 0.6562, 0.5018, 0.6562, 0.5018, 0.6251, 0.5018, 0.6251, 0.5, 0.6561, 0.5, 0.9481, 0.1176, 0.9185, 0.08152, 0.9178, 0.08219, 0.9473, 0.1182, 0.9473, 0.1182, 0.9178, 0.08219, 0.9171, 0.08292, 0.9465, 0.1187, 0.9465, 0.1187, 0.9171, 0.08292, 0.9163, 0.08367, 0.9456, 0.1193, 0.625, 0.5049, 0.5938, 0.5049, 0.5938, 0.5038, 0.625, 0.5038, 0.625, 0.5038, 0.5938, 0.5038, 0.5938, 0.5028, 0.625, 0.5028, 0.625, 0.5028, 0.5938, 0.5028, 0.5938, 0.5018, 0.6249, 0.5018, 0.6249, 0.5018, 0.5938, 0.5018, 0.5939, 0.5, 0.6249, 0.5, 0.9185, 0.08152, 0.8824, 0.05189, 0.8818, 0.05267, 0.9178, 0.08219, 0.9178, 0.08219, 0.8818, 0.05267, 0.8813, 0.05353, 0.9171, 0.08292, 0.9171, 0.08292, 0.8813, 0.05353, 0.8807, 0.05442, 0.9163, 0.08367, 0.5938, 0.5049, 0.5625, 0.5049, 0.5625, 0.5038, 0.5937, 0.5038, 0.5937, 0.5038, 0.5625, 0.5038, 0.5625, 0.5028, 0.5937, 0.5028, 0.5937, 0.5028, 0.5625, 0.5028, 0.5626, 0.5018, 0.5937, 0.5018, 0.5937, 0.5018, 0.5626, 0.5018, 0.5626, 0.5, 0.5936, 0.5, 0.8824, 0.05189, 0.8412, 0.02987, 0.8408, 0.03074, 0.8818, 0.05267, 0.8818, 0.05267, 0.8408, 0.03074, 0.8404, 0.03169, 0.8813, 0.05353, 0.8813, 0.05353, 0.8404, 0.03169, 0.84, 0.03268, 0.8807, 0.05442, 0.5625, 0.5049, 0.5312, 0.5049, 0.5313, 0.5038, 0.5625, 0.5038, 0.5625, 0.5038, 0.5313, 0.5038, 0.5313, 0.5028, 0.5625, 0.5028, 0.5625, 0.5028, 0.5313, 0.5028, 0.5313, 0.5018, 0.5624, 0.5018, 0.5624, 0.5018, 0.5313, 0.5018, 0.5314, 0.5, 0.5624, 0.5, 0.8412, 0.02987, 0.7965, 0.01632, 0.7963, 0.01724, 0.8408, 0.03074, 0.8408, 0.03074, 0.7963, 0.01724, 0.7961, 0.01825, 0.8404, 0.03169, 0.8404, 0.03169, 0.7961, 0.01825, 0.7959, 0.0193, 0.84, 0.03268, 0.5312, 0.5049, 0.5, 0.5049, 0.5, 0.5038, 0.5312, 0.5038, 0.5312, 0.5038, 0.5, 0.5038, 0.5, 0.5028, 0.5312, 0.5028, 0.5312, 0.5028, 0.5, 0.5028, 0.5001, 0.5018, 0.5312, 0.5018, 0.5312, 0.5018, 0.5001, 0.5018, 0.5001, 0.5, 0.5311, 0.5, 0.7965, 0.01632, 0.75, 0.01174, 0.75, 0.01268, 0.7963, 0.01724, 0.7963, 0.01724, 0.75, 0.01268, 0.75, 0.01371, 0.7961, 0.01825, 0.7961, 0.01825, 0.75, 0.01371, 0.75, 0.01478, 0.7959, 0.0193, 0.5, 0.5049, 0.4688, 0.5049, 0.4688, 0.5038, 0.5, 0.5038, 0.5, 0.5038, 0.4688, 0.5038, 0.4688, 0.5028, 0.5, 0.5028, 0.5, 0.5028, 0.4688, 0.5028, 0.4688, 0.5018, 0.4999, 0.5018, 0.4999, 0.5018, 0.4688, 0.5018, 0.4689, 0.5, 0.4999, 0.5, 0.75, 0.01174, 0.7035, 0.01632, 0.7037, 0.01724, 0.75, 0.01268, 0.75, 0.01268, 0.7037, 0.01724, 0.7039, 0.01825, 0.75, 0.01371, 0.75, 0.01371, 0.7039, 0.01825, 0.7041, 0.0193, 0.75, 0.01478, 0.4688, 0.5049, 0.4375, 0.5049, 0.4375, 0.5038, 0.4687, 0.5038, 0.4687, 0.5038, 0.4375, 0.5038, 0.4375, 0.5028, 0.4687, 0.5028, 0.4687, 0.5028, 0.4375, 0.5028, 0.4376, 0.5018, 0.4687, 0.5018, 0.4687, 0.5018, 0.4376, 0.5018, 0.4376, 0.5, 0.4686, 0.5, 0.7035, 0.01632, 0.6588, 0.02987, 0.6592, 0.03074, 0.7037, 0.01724, 0.7037, 0.01724, 0.6592, 0.03074, 0.6596, 0.03169, 0.7039, 0.01825, 0.7039, 0.01825, 0.6596, 0.03169, 0.66, 0.03268, 0.7041, 0.0193, 0.4375, 0.5049, 0.4062, 0.5049, 0.4063, 0.5038, 0.4375, 0.5038, 0.4375, 0.5038, 0.4063, 0.5038, 0.4063, 0.5028, 0.4375, 0.5028, 0.4375, 0.5028, 0.4063, 0.5028, 0.4063, 0.5018, 0.4374, 0.5018, 0.4374, 0.5018, 0.4063, 0.5018, 0.4064, 0.5, 0.4374, 0.5, 0.6588, 0.02987, 0.6176, 0.05189, 0.6182, 0.05267, 0.6592, 0.03074, 0.6592, 0.03074, 0.6182, 0.05267, 0.6187, 0.05353, 0.6596, 0.03169, 0.6596, 0.03169, 0.6187, 0.05353, 0.6193, 0.05442, 0.66, 0.03268, 0.4062, 0.5049, 0.375, 0.5049, 0.375, 0.5038, 0.4062, 0.5038, 0.4062, 0.5038, 0.375, 0.5038, 0.375, 0.5028, 0.4062, 0.5028, 0.4062, 0.5028, 0.375, 0.5028, 0.3751, 0.5018, 0.4062, 0.5018, 0.4062, 0.5018, 0.3751, 0.5018, 0.3751, 0.5, 0.4061, 0.5, 0.6176, 0.05189, 0.5815, 0.08152, 0.5822, 0.08219, 0.6182, 0.05267, 0.6182, 0.05267, 0.5822, 0.08219, 0.5829, 0.08292, 0.6187, 0.05353, 0.6187, 0.05353, 0.5829, 0.08292, 0.5837, 0.08367, 0.6193, 0.05442, 0.375, 0.5049, 0.3438, 0.5049, 0.3438, 0.5038, 0.375, 0.5038, 0.375, 0.5038, 0.3438, 0.5038, 0.3438, 0.5028, 0.375, 0.5028, 0.375, 0.5028, 0.3438, 0.5028, 0.3438, 0.5018, 0.3749, 0.5018, 0.3749, 0.5018, 0.3438, 0.5018, 0.3439, 0.5, 0.3749, 0.5, 0.5815, 0.08152, 0.5519, 0.1176, 0.5527, 0.1182, 0.5822, 0.08219, 0.5822, 0.08219, 0.5527, 0.1182, 0.5535, 0.1187, 0.5829, 0.08292, 0.5829, 0.08292, 0.5535, 0.1187, 0.5544, 0.1193, 0.5837, 0.08367, 0.3438, 0.5049, 0.3125, 0.5049, 0.3125, 0.5038, 0.3437, 0.5038, 0.3437, 0.5038, 0.3125, 0.5038, 0.3125, 0.5028, 0.3437, 0.5028, 0.3437, 0.5028, 0.3125, 0.5028, 0.3126, 0.5018, 0.3437, 0.5018, 0.3437, 0.5018, 0.3126, 0.5018, 0.3126, 0.5, 0.3436, 0.5, 0.5519, 0.1176, 0.5299, 0.1588, 0.5307, 0.1592, 0.5527, 0.1182, 0.5527, 0.1182, 0.5307, 0.1592, 0.5317, 0.1596, 0.5535, 0.1187, 0.5535, 0.1187, 0.5317, 0.1596, 0.5327, 0.16, 0.5544, 0.1193, 0.3125, 0.5049, 0.2812, 0.5049, 0.2813, 0.5038, 0.3125, 0.5038, 0.3125, 0.5038, 0.2813, 0.5038, 0.2813, 0.5028, 0.3125, 0.5028, 0.3125, 0.5028, 0.2813, 0.5028, 0.2813, 0.5018, 0.3124, 0.5018, 0.3124, 0.5018, 0.2813, 0.5018, 0.2814, 0.5, 0.3124, 0.5, 0.5299, 0.1588, 0.5163, 0.2035, 0.5172, 0.2037, 0.5307, 0.1592, 0.5307, 0.1592, 0.5172, 0.2037, 0.5182, 0.2039, 0.5317, 0.1596, 0.5317, 0.1596, 0.5182, 0.2039, 0.5193, 0.2041, 0.5327, 0.16, 0.2812, 0.5049, 0.25, 0.5049, 0.25, 0.5038, 0.2812, 0.5038, 0.2812, 0.5038, 0.25, 0.5038, 0.25, 0.5028, 0.2812, 0.5028, 0.2812, 0.5028, 0.25, 0.5028, 0.2501, 0.5018, 0.2812, 0.5018, 0.2812, 0.5018, 0.2501, 0.5018, 0.2501, 0.5, 0.2811, 0.5, 0.5163, 0.2035, 0.5117, 0.25, 0.5127, 0.25, 0.5172, 0.2037, 0.5172, 0.2037, 0.5127, 0.25, 0.5137, 0.25, 0.5182, 0.2039, 0.5182, 0.2039, 0.5137, 0.25, 0.5148, 0.25, 0.5193, 0.2041, 0.25, 0.5049, 0.2188, 0.5049, 0.2188, 0.5038, 0.25, 0.5038, 0.25, 0.5038, 0.2188, 0.5038, 0.2188, 0.5028, 0.25, 0.5028, 0.25, 0.5028, 0.2188, 0.5028, 0.2188, 0.5018, 0.2499, 0.5018, 0.2499, 0.5018, 0.2188, 0.5018, 0.2189, 0.5, 0.2499, 0.5, 0.5117, 0.25, 0.5163, 0.2965, 0.5172, 0.2963, 0.5127, 0.25, 0.5127, 0.25, 0.5172, 0.2963, 0.5182, 0.2961, 0.5137, 0.25, 0.5137, 0.25, 0.5182, 0.2961, 0.5193, 0.2959, 0.5148, 0.25, 0.2188, 0.5049, 0.1875, 0.5049, 0.1875, 0.5038, 0.2187, 0.5038, 0.2187, 0.5038, 0.1875, 0.5038, 0.1875, 0.5028, 0.2187, 0.5028, 0.2187, 0.5028, 0.1875, 0.5028, 0.1876, 0.5018, 0.2187, 0.5018, 0.2187, 0.5018, 0.1876, 0.5018, 0.1876, 0.5, 0.2186, 0.5, 0.5163, 0.2965, 0.5299, 0.3412, 0.5307, 0.3408, 0.5172, 0.2963, 0.5172, 0.2963, 0.5307, 0.3408, 0.5317, 0.3404, 0.5182, 0.2961, 0.5182, 0.2961, 0.5317, 0.3404, 0.5327, 0.34, 0.5193, 0.2959, 0.1875, 0.5049, 0.1562, 0.5049, 0.1563, 0.5038, 0.1875, 0.5038, 0.1875, 0.5038, 0.1563, 0.5038, 0.1563, 0.5028, 0.1875, 0.5028, 0.1875, 0.5028, 0.1563, 0.5028, 0.1563, 0.5018, 0.1874, 0.5018, 0.1874, 0.5018, 0.1563, 0.5018, 0.1564, 0.5, 0.1874, 0.5, 0.5299, 0.3412, 0.5519, 0.3824, 0.5527, 0.3818, 0.5307, 0.3408, 0.5307, 0.3408, 0.5527, 0.3818, 0.5535, 0.3813, 0.5317, 0.3404, 0.5317, 0.3404, 0.5535, 0.3813, 0.5544, 0.3807, 0.5327, 0.34, 0.1562, 0.5049, 0.125, 0.5049, 0.125, 0.5038, 0.1562, 0.5038, 0.1562, 0.5038, 0.125, 0.5038, 0.125, 0.5028, 0.1562, 0.5028, 0.1562, 0.5028, 0.125, 0.5028, 0.1251, 0.5018, 0.1562, 0.5018, 0.1562, 0.5018, 0.1251, 0.5018, 0.1251, 0.5, 0.1561, 0.5, 0.5519, 0.3824, 0.5815, 0.4185, 0.5822, 0.4178, 0.5527, 0.3818, 0.5527, 0.3818, 0.5822, 0.4178, 0.5829, 0.4171, 0.5535, 0.3813, 0.5535, 0.3813, 0.5829, 0.4171, 0.5837, 0.4163, 0.5544, 0.3807, 0.125, 0.5049, 0.09375, 0.5049, 0.09376, 0.5038, 0.125, 0.5038, 0.125, 0.5038, 0.09376, 0.5038, 0.09378, 0.5028, 0.125, 0.5028, 0.125, 0.5028, 0.09378, 0.5028, 0.09382, 0.5018, 0.1249, 0.5018, 0.1249, 0.5018, 0.09382, 0.5018, 0.09386, 0.5, 0.1249, 0.5, 0.5815, 0.4185, 0.6176, 0.4481, 0.6182, 0.4473, 0.5822, 0.4178, 0.5822, 0.4178, 0.6182, 0.4473, 0.6187, 0.4465, 0.5829, 0.4171, 0.5829, 0.4171, 0.6187, 0.4465, 0.6193, 0.4456, 0.5837, 0.4163, 0.09375, 0.5049, 0.0625, 0.5049, 0.06251, 0.5038, 0.09374, 0.5038, 0.09374, 0.5038, 0.06251, 0.5038, 0.06253, 0.5028, 0.09372, 0.5028, 0.09372, 0.5028, 0.06253, 0.5028, 0.06257, 0.5018, 0.09368, 0.5018, 0.09368, 0.5018, 0.06257, 0.5018, 0.06261, 0.5, 0.09364, 0.5, 0.6176, 0.4481, 0.6588, 0.4701, 0.6592, 0.4693, 0.6182, 0.4473, 0.6182, 0.4473, 0.6592, 0.4693, 0.6596, 0.4683, 0.6187, 0.4465, 0.6187, 0.4465, 0.6596, 0.4683, 0.66, 0.4673, 0.6193, 0.4456, 0.0625, 0.5049, 0.03125, 0.5049, 0.03126, 0.5038, 0.06249, 0.5038, 0.06249, 0.5038, 0.03126, 0.5038, 0.03128, 0.5028, 0.06247, 0.5028, 0.06247, 0.5028, 0.03128, 0.5028, 0.03132, 0.5018, 0.06243, 0.5018, 0.06243, 0.5018, 0.03132, 0.5018, 0.03136, 0.5, 0.06239, 0.5, 0.6588, 0.4701, 0.7035, 0.4837, 0.7037, 0.4828, 0.6592, 0.4693, 0.6592, 0.4693, 0.7037, 0.4828, 0.7039, 0.4818, 0.6596, 0.4683, 0.6596, 0.4683, 0.7039, 0.4818, 0.7041, 0.4807, 0.66, 0.4673, 0.03125, 0.5049, 0.0, 0.5049, 7.726e-06, 0.5038, 0.03124, 0.5038, 0.03124, 0.5038, 7.726e-06, 0.5038, 3.053e-05, 0.5028, 0.03122, 0.5028, 0.03122, 0.5028, 3.053e-05, 0.5028, 6.727e-05, 0.5018, 0.03118, 0.5018, 0.03118, 0.5018, 6.727e-05, 0.5018, 0.0001132, 0.5, 0.03114, 0.5, 0.7035, 0.4837, 0.75, 0.4883, 0.75, 0.4873, 0.7037, 0.4828, 0.7037, 0.4828, 0.75, 0.4873, 0.75, 0.4863, 0.7039, 0.4818, 0.7039, 0.4818, 0.75, 0.4863, 0.75, 0.4852, 0.7041, 0.4807, 1.0, 0.5049, 1.0, 0.9951, 0.9687, 0.9951, 0.9688, 0.5049, 0.875, 0.75, 0.875, 0.5, 0.875, 0.5, 0.875, 0.75, 0.375, 0.7732, 0.3768, 0.7643, 0.3818, 0.7568, 0.3893, 0.7518, 0.3982, 0.75, 0.625, 0.75, 0.625, 1.0, 0.375, 1.0, 0.375, 0.25, 0.625, 0.25, 0.625, 0.5, 0.3982, 0.5, 0.3893, 0.4982, 0.3818, 0.4932, 0.3768, 0.4857, 0.375, 0.4768, 0.3982, 0.5, 0.625, 0.5, 0.625, 0.75, 0.3982, 0.75, 0.875, 0.5, 0.875, 0.75, 0.875, 0.75, 0.875, 0.5, 0.625, 0.25, 0.375, 0.25, 0.375, 0.25, 0.625, 0.25, 0.125, 0.5, 0.125, 0.75, 0.125, 0.75, 0.125, 0.5, 0.625, 0.25, 0.375, 0.25, 0.375, 0.25, 0.625, 0.25, 0.375, 1.0, 0.625, 1.0, 0.625, 1.0, 0.375, 1.0, 0.375, 0.0, 0.625, 0.0, 0.625, 0.25, 0.375, 0.25, 0.375, 1.0, 0.625, 1.0, 0.625, 1.0, 0.375, 1.0, 0.875, 0.75, 0.875, 0.5, 0.875, 0.5, 0.875, 0.75, 0.125, 0.5, 0.125, 0.75, 0.125, 0.75, 0.125, 0.5, 0.875, 0.5, 0.875, 0.75, 0.875, 0.75, 0.875, 0.5, 0.625, 1.0, 0.625, 0.75, 0.625, 0.75, 0.625, 1.0, 0.625, 0.5, 0.625, 0.25, 0.625, 0.25, 0.625, 0.5, 0.625, 0.75, 0.625, 0.5, 0.625, 0.5, 0.625, 0.75, 0.625, 1.0, 0.625, 0.75, 0.625, 0.75, 0.625, 1.0, 0.625, 0.5, 0.625, 0.25, 0.625, 0.25, 0.625, 0.5, 0.625, 0.75, 0.625, 0.5, 0.625, 0.5, 0.625, 0.75, 0.625, 0.75, 0.625, 0.5, 0.625, 0.5, 0.625, 0.75, 0.6612, 0.5, 0.875, 0.5, 0.875, 0.75, 0.6612, 0.75, 0.625, 1.0, 0.625, 0.75, 0.625, 0.75, 0.625, 0.7509, 0.625, 0.7536, 0.625, 0.7579, 0.625, 0.7636, 0.625, 0.7705, 0.625, 0.7782, 0.625, 0.7862, 0.625, 1.0, 0.625, 0.25, 0.625, 0.25, 0.625, 0.25, 0.625, 0.25, 0.625, 0.25, 0.625, 0.25, 0.625, 0.25, 0.625, 0.25, 0.875, 0.75, 0.875, 0.5, 0.875, 0.5, 0.875, 0.75, 0.625, 1.0, 0.625, 1.0, 0.625, 1.0, 0.625, 1.0, 0.875, 0.5, 0.875, 0.75, 0.875, 0.75, 0.875, 0.5, 0.875, 0.5, 0.875, 0.75, 0.875, 0.75, 0.875, 0.5, 0.875, 0.75, 0.875, 0.5, 0.875, 0.5, 0.875, 0.75, 0.625, 1.0, 0.625, 1.0, 0.625, 1.0, 0.625, 1.0, 0.875, 0.5, 0.875, 0.75, 0.875, 0.75, 0.875, 0.5, 0.3518, 0.75, 0.3518, 0.5, 0.3607, 0.5, 0.3607, 0.75, 0.3607, 0.75, 0.3607, 0.5, 0.375, 0.5, 0.375, 0.75, 0.375, 0.75, 0.375, 0.5, 0.3893, 0.5, 0.3893, 0.75, 0.3893, 0.75, 0.3893, 0.5, 0.3982, 0.5, 0.3982, 0.75, 0.125, 0.5, 0.3518, 0.5, 0.3518, 0.75, 0.125, 0.75, 0.6612, 0.5, 0.6612, 0.75, 0.6532, 0.75, 0.6532, 0.5, 0.6532, 0.5, 0.6532, 0.75, 0.6455, 0.75, 0.6455, 0.5, 0.6455, 0.5, 0.6455, 0.75, 0.6386, 0.75, 0.6386, 0.5, 0.6386, 0.5, 0.6386, 0.75, 0.625, 0.75, 0.625, 0.5, 0.625, 0.5, 0.625, 0.75, 0.625, 0.75, 0.625, 0.5, 0.625, 0.5, 0.625, 0.75, 0.625, 0.75, 0.625, 0.5, 0.625, 0.5, 0.625, 0.75, 0.625, 0.75, 0.625, 0.5, 0.625, 0.5, 0.625, 0.25, 0.625, 0.25, 0.625, 0.4638, 0.625, 0.4718, 0.625, 0.4795, 0.625, 0.4864, 0.625, 0.4921, 0.625, 0.4964, 0.625, 0.4991, 0.625, 0.5])
me_x.use_remesh_fix_poles = True
me_x.use_remesh_preserve_attributes = False
me_x.update()

# ---- objects
ob_x = bpy.data.objects.new('柱体', me_x)

# ---- transforms, parenting, visibility, modifiers, constraints
ob_x.location = (0.3414, -1.262e-08, -0.07487)

# ---- collection membership
scene.collection.objects.link(ob_x)

# ---- scene / render settings (as saved in the file)
scene.frame_start = 1; scene.frame_end = 250; scene.frame_set(1)
scene.render.engine = 'BLENDER_EEVEE_NEXT'
scene.cycles.sampling_pattern = 'TABULATED_SOBOL'
scene.cycles.use_light_tree = False
scene.view_settings.view_transform = 'Filmic'
bpy.context.view_layer.update()

# ---- added for rendering (the .blend has no active camera and no usable light): camera, sun
cam_auto = bpy.data.cameras.new('AutoCamera')
cam_auto.lens = 50.0
cam_auto.sensor_width = 36.0
cam_auto.clip_end = 1000.0
ob_auto_camera = bpy.data.objects.new('AutoCamera', cam_auto)
scene.collection.objects.link(ob_auto_camera)
ob_auto_camera.location = (4.26112, -4.6775, 3.1198)
ob_auto_camera.rotation_euler = (1.09748, -7.21219e-08, 0.694738)
scene.camera = ob_auto_camera
light_auto_sun = bpy.data.lights.new('AutoSun', 'SUN')
light_auto_sun.energy = 3.0
light_auto_sun.angle = 0.0523599
ob_auto_sun = bpy.data.objects.new('AutoSun', light_auto_sun)
scene.collection.objects.link(ob_auto_sun)
ob_auto_sun.rotation_euler = (0.872665, 0.174533, 0.523599)
bpy.context.view_layer.update()
